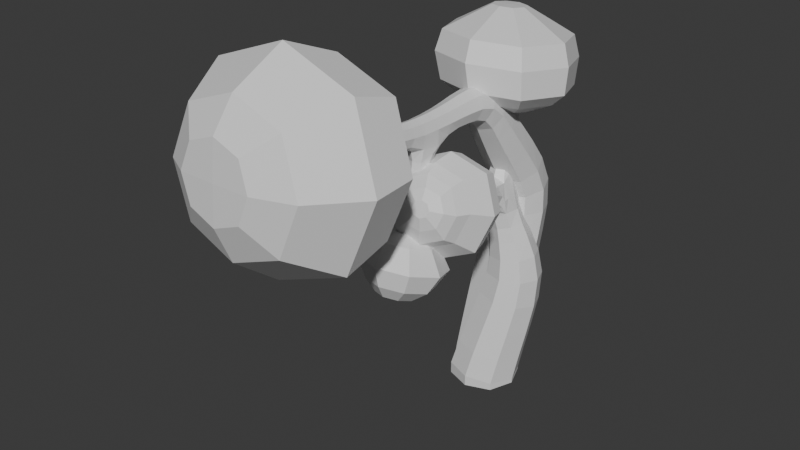 # Source: Woods.blend  (saved by Blender 4.2.66; exported with 4.5.12 LTS)
import bpy
from mathutils import Matrix  # noqa: F401  (used for matrix-valued properties, if any)

bpy.ops.wm.read_factory_settings(use_empty=True)
scene = bpy.context.scene
scene.name = 'Scene'

# ---- collections
col_collection = bpy.data.collections.new('Collection'); scene.collection.children.link(col_collection)

# ---- materials (node trees are filled in below, after node groups)
mat_material_001 = bpy.data.materials.new('Material.001')
mat_material_002 = bpy.data.materials.new('Material.002')

# ---- material node trees
mat_material_001.use_nodes = True; mat_material_001.node_tree.nodes.clear()
_N = mat_material_001.node_tree.nodes; _L = mat_material_001.node_tree.links
n0 = _N.new('ShaderNodeBsdfPrincipled'); n0.name = 'Principled BSDF'; n0.location = (10, 300)
n1 = _N.new('ShaderNodeOutputMaterial'); n1.name = 'Material Output'; n1.location = (300, 300)
_L.new(n0.outputs[0], n1.inputs[0])
n1.is_active_output = True
mat_material_002.use_nodes = True; mat_material_002.node_tree.nodes.clear()
_N = mat_material_002.node_tree.nodes; _L = mat_material_002.node_tree.links
n0 = _N.new('ShaderNodeBsdfPrincipled'); n0.name = 'Principled BSDF'; n0.location = (10, 300)
n1 = _N.new('ShaderNodeOutputMaterial'); n1.name = 'Material Output'; n1.location = (300, 300)
_L.new(n0.outputs[0], n1.inputs[0])
n1.is_active_output = True

# ---- world
world_world = bpy.data.worlds.new('World'); scene.world = world_world
world_world.use_nodes = True; world_world.node_tree.nodes.clear()
_N = world_world.node_tree.nodes; _L = world_world.node_tree.links
n0 = _N.new('ShaderNodeOutputWorld'); n0.name = 'World Output'; n0.location = (300, 300)
n1 = _N.new('ShaderNodeBackground'); n1.name = 'Background'; n1.location = (10, 300)
n1.inputs[0].default_value = (0.05088, 0.05088, 0.05088, 1.0)
_L.new(n1.outputs[0], n0.inputs[0])
n0.is_active_output = True
world_world.color = (0.05088, 0.05088, 0.05088)
world_world.sun_shadow_jitter_overblur = 0.0

# ---- meshes
me_plane = bpy.data.meshes.new('Plane')
me_plane.from_pydata([(0.4187, -0.3529, 0.1143), (-0.3502, -0.348, 0.187), (-0.3551, 0.4203, 0.11), (0.4138, 0.4154, 0.03734), (0.7242, -0.9591, 3.488), (0.5086, -0.9334, 3.464), (0.2843, -0.9228, 3.671), (0.08819, -1.032, 3.464), (0.6111, 0.03721, 1.798), (0.000289, 0.0334, 1.782), (-0.008286, 0.6459, 1.734), (0.6025, 0.6497, 1.75), (-0.7663, 0.4321, 4.561), (-0.2999, 0.4188, 4.365), (0.0, 0.1205, 4.395), (0.2999, 0.4188, 4.365), (0.7954, -1.237, 3.074), (0.9442, -1.065, 3.545), (0.6262, -1.072, 3.178), (-0.00178, -1.22, 3.178), (-0.08738, 0.4564, 3.268), (0.1475, 0.4399, 3.321), (0.1874, 0.1112, 3.317), (-0.1058, 0.08093, 3.306), (-0.1158, 0.4595, 3.639), (0.1174, 0.4606, 3.639), (0.1203, 0.2246, 3.66), (-0.1126, 0.2212, 3.66), (-0.1167, 0.491, 3.927), (0.1167, 0.491, 3.927), (0.1167, 0.2589, 3.951), (-0.1167, 0.2589, 3.951), (-0.1167, 0.5207, 4.215), (0.1167, 0.5207, 4.215), (0.1167, 0.2886, 4.239), (-0.1167, 0.2886, 4.239), (0.2136, -0.03893, 3.039), (-0.01814, -0.06844, 2.998), (0.2539, -0.2863, 3.138), (0.02661, -0.3386, 3.138), (0.008136, -0.2675, 3.364), (0.2357, -0.2174, 3.364), (0.3213, -0.5705, 3.224), (0.09412, -0.6239, 3.224), (0.07885, -0.559, 3.448), (0.306, -0.5055, 3.448), (0.3879, -0.854, 3.311), (0.1608, -0.9074, 3.311), (0.1455, -0.8425, 3.534), (0.3727, -0.789, 3.534), (0.4281, 0.1115, 2.408), (-0.01697, 0.106, 2.308), (-0.02875, 0.5634, 2.324), (0.4164, 0.5689, 2.424), (0.2604, 0.09225, 2.847), (-0.08521, 0.1008, 2.757), (-0.08095, 0.4778, 2.763), (0.2262, 0.4974, 2.892), (0.5416, -0.1552, 0.9534), (-0.1571, -0.1467, 1.051), (-0.168, 0.5507, 0.9358), (0.5307, 0.5422, 0.8381), (0.08953, 0.04693, 2.735), (0.1076, -0.001385, 2.897), (-0.0651, 0.007324, 2.894), (0.2352, 0.0248, 2.966), (0.1144, -0.0747, 2.996), (0.239, 0.01241, 3.151), (0.0, 0.7172, 4.334), (-0.218, 0.2017, 4.384), (-0.09815, -0.03873, 3.133), (-0.1343, 0.1175, 3.021), (0.3125, -1.043, 3.257), (-0.1344, 0.3023, 2.748), (-0.1479, 0.2923, 3.292), (0.4404, -0.9011, 3.614), (-0.1019, 0.4538, 3.009), (0.0674, 0.5482, 2.798), (0.3147, 0.3108, 2.865), (0.1349, -0.973, 3.614), (0.2559, 0.1411, 3.079), (0.1978, 0.4522, 3.123), (0.1984, 0.3051, 3.316), (0.03574, 0.4901, 3.327), (0.1554, -1.06, 3.313), (0.05884, 0.514, 3.082), (0.218, 0.2017, 4.384), (0.218, 0.6353, 4.339), (-0.04401, -1.04, 3.796), (0.584, -0.8927, 3.796), (0.3212, -1.184, 3.063), (-0.1399, -1.162, 3.488), (-0.1118, 0.4447, 3.485), (0.0001918, 0.5045, 3.635), (0.1222, 0.4458, 3.49), (0.1625, 0.343, 3.649), (0.133, 0.1942, 3.506), (0.004411, 0.1784, 3.664), (-0.1056, 0.1829, 3.505), (0.03886, 0.06257, 3.399), (-0.1579, 0.3399, 3.649), (-0.1166, 0.4759, 3.783), (-1.548e-09, 0.5345, 3.923), (0.1168, 0.4761, 3.783), (0.1604, 0.375, 3.939), (0.1171, 0.2435, 3.807), (1.548e-09, 0.2154, 3.956), (-0.1162, 0.243, 3.807), (-0.1604, 0.375, 3.939), (-0.1167, 0.5059, 4.071), (-1.548e-09, 0.5642, 4.211), (0.1167, 0.5059, 4.071), (0.1604, 0.4047, 4.227), (0.1167, 0.2738, 4.095), (1.548e-09, 0.2451, 4.244), (-0.1167, 0.2738, 4.095), (-0.1604, 0.4047, 4.227), (-0.1117, 0.5297, 4.351), (0.1117, 0.5297, 4.351), (0.1117, 0.3075, 4.374), (-0.1117, 0.3075, 4.374), (0.2228, -0.148, 3.094), (0.1437, -0.3255, 3.095), (-0.005727, -0.1965, 3.09), (-0.02527, -0.3126, 3.251), (-0.03617, -0.1087, 3.33), (0.1185, -0.2294, 3.407), (0.1986, -0.06591, 3.331), (0.2874, -0.2422, 3.251), (0.2878, -0.4286, 3.181), (0.2106, -0.6094, 3.182), (0.06068, -0.4819, 3.181), (0.0439, -0.6014, 3.336), (0.045, -0.4162, 3.405), (0.1896, -0.5201, 3.489), (0.2722, -0.3632, 3.405), (0.3562, -0.528, 3.336), (0.3546, -0.7122, 3.267), (0.2772, -0.8929, 3.269), (0.1275, -0.7656, 3.267), (0.1106, -0.885, 3.423), (0.1122, -0.7007, 3.491), (0.2562, -0.8036, 3.576), (0.3393, -0.6473, 3.491), (0.4229, -0.8115, 3.423), (0.414, -0.9865, 3.356), (0.1966, -1.038, 3.356), (0.182, -0.9755, 3.57), (0.3994, -0.9244, 3.57), (0.5379, 0.08594, 2.136), (0.2078, 0.023, 2.355), (0.00665, 0.07983, 2.066), (0.3073, -0.07955, 1.799), (-0.1063, 0.3336, 2.297), (-0.003265, 0.6184, 2.056), (-0.1185, 0.339, 1.756), (0.1916, 0.6519, 2.376), (0.528, 0.6245, 2.126), (0.2955, 0.7627, 1.733), (0.5057, 0.3413, 2.435), (0.7213, 0.3442, 1.777), (0.3344, 0.1242, 2.625), (-0.04508, 0.1205, 2.522), (-0.05518, 0.5147, 2.546), (0.3202, 0.5213, 2.651), (0.4718, -0.2675, 0.4977), (0.1942, -0.2817, 1.024), (-0.2654, -0.2592, 0.5977), (0.03516, -0.4945, 0.1651), (-0.2936, 0.2036, 1.012), (-0.274, 0.4769, 0.4904), (-0.4968, 0.03702, 0.1622), (0.1793, 0.6772, 0.8653), (0.4632, 0.4687, 0.3904), (0.02847, 0.5619, 0.05926), (0.6672, 0.1919, 0.8774), (0.5604, 0.03034, 0.06219), (0.6025, -0.04697, 1.398), (-0.05953, -0.04415, 1.449), (-0.06937, 0.617, 1.359), (0.5927, 0.6142, 1.308), (0.2631, -0.9372, 3.914), (0.5604, 0.03034, -1.043e-08), (0.02847, 0.5619, -1.043e-08), (-0.4968, 0.03702, -1.043e-08), (0.03746, 0.01414, 2.837), (0.1586, -0.01315, 2.943), (2.397e-05, 0.5196, 3.779), (-0.1528, 0.3143, 3.493), (-0.115, 0.0216, 3.014), (0.01536, 0.1419, 3.515), (0.004471, 0.4911, 3.487), (0.03516, -0.4945, -1.043e-08), (0.1704, 0.3231, 3.496), (-0.218, 0.6353, 4.339), (0.2531, 0.05869, 3.061), (0.4609, -0.9884, 3.313), (0.2509, 0.305, 3.094), (-0.146, 0.2929, 3.022), (0.0006197, 0.5211, 2.967), (0.1021, 0.5004, 3.179), (0.1607, 0.3598, 3.795), (0.0005513, 0.1996, 3.811), (-0.1601, 0.3594, 3.795), (-1.008e-09, 0.5494, 4.067), (0.1604, 0.3898, 4.083), (1.008e-09, 0.2302, 4.1), (-0.1604, 0.3898, 4.083), (0.0, 0.5716, 4.348), (0.1537, 0.4188, 4.364), (0.0, 0.2659, 4.38), (-0.1537, 0.4188, 4.364), (0.1142, -0.1873, 3.05), (-0.06326, -0.1634, 3.208), (0.07677, -0.07482, 3.378), (0.2531, -0.1001, 3.21), (0.1772, -0.4676, 3.139), (0.01025, -0.459, 3.293), (0.1557, -0.3774, 3.447), (0.3226, -0.386, 3.293), (0.2439, -0.7511, 3.225), (0.07724, -0.7432, 3.379), (0.2229, -0.6618, 3.533), (0.3895, -0.6697, 3.379), (0.3084, -1.025, 3.317), (0.1487, -1.018, 3.464), (0.2883, -0.9398, 3.611), (0.4479, -0.9474, 3.464), (0.2742, -0.0181, 2.103), (-0.09792, 0.348, 2.048), (0.2605, 0.7224, 2.089), (0.6326, 0.3564, 2.144), (0.1466, 0.04989, 2.565), (-0.1198, 0.3177, 2.516), (0.1297, 0.5909, 2.6), (0.3982, 0.3246, 2.657), (0.1048, -0.4014, 0.5678), (-0.4079, 0.1104, 0.5628), (0.09301, 0.6108, 0.4203), (0.6057, 0.09901, 0.4253), (0.2733, -0.1695, 1.44), (-0.1886, 0.287, 1.413), (0.2598, 0.7396, 1.316), (0.7217, 0.2831, 1.343), (0.4138, 0.4154, -1.043e-08), (-0.3551, 0.4203, -1.043e-08), (-0.3502, -0.348, -1.043e-08), (0.4187, -0.3529, -1.043e-08), (-0.1582, -1.461, 3.074), (-0.2223, -1.189, 4.013), (0.7312, -0.9642, 4.013), (0.3322, -1.407, 2.9), (-0.368, -1.374, 3.545), (0.244, -1.032, 4.191), (0.8434, -1.481, 3.05), (1.009, -1.291, 3.574), (-0.2151, -1.73, 3.05), (-0.2863, -1.428, 4.093), (0.7722, -1.179, 4.093), (0.3293, -1.67, 2.857), (-0.448, -1.633, 3.574), (0.2313, -1.254, 4.291), (0.7147, -1.775, 3.271), (0.8445, -1.625, 3.683), (-0.1175, -1.971, 3.271), (-0.1735, -1.733, 4.09), (0.6587, -1.537, 4.09), (0.3105, -1.924, 3.119), (-0.3006, -1.895, 3.683), (0.2335, -1.596, 4.246), (0.6646, -1.94, 3.367), (0.7714, -1.817, 3.705), (-0.01937, -2.101, 3.367), (-0.06537, -1.905, 4.04), (0.6186, -1.744, 4.04), (0.3324, -2.062, 3.242), (-0.1698, -2.038, 3.705), (0.2691, -1.793, 4.168), (0.605, -2.042, 3.552), (0.6715, -1.966, 3.763), (0.1788, -2.143, 3.552), (0.1501, -2.021, 3.972), (0.5763, -1.921, 3.972), (0.398, -2.118, 3.474), (0.08501, -2.104, 3.763), (0.3585, -1.951, 4.051), (0.4919, -2.112, 3.714), (0.5188, -2.081, 3.8), (0.3198, -2.152, 3.714), (0.3082, -2.103, 3.884), (0.4804, -2.063, 3.884), (0.4083, -2.143, 3.683), (0.2819, -2.137, 3.8), (0.3924, -2.075, 3.916), (-0.02972, -0.3006, 4.637), (0.7069, 0.4321, 4.561), (-0.02972, 1.165, 4.486), (-0.565, -0.1012, 4.609), (0.5056, -0.1012, 4.609), (0.5056, 0.9638, 4.499), (-0.565, 0.9638, 4.499), (-1.012, 0.4488, 4.745), (-0.05691, -0.5016, 4.843), (0.8985, 0.4488, 4.745), (-0.05691, 1.399, 4.647), (-0.7512, -0.2429, 4.806), (0.6374, -0.2429, 4.806), (0.6374, 1.138, 4.664), (-0.7512, 1.138, 4.664), (-1.151, 0.5144, 5.137), (-0.1291, -0.5023, 5.241), (0.893, 0.5144, 5.137), (-0.1291, 1.531, 5.032), (-0.8719, -0.2255, 5.202), (0.6137, -0.2255, 5.202), (0.6137, 1.252, 5.05), (-0.8719, 1.252, 5.05), (-1.111, 0.5927, 5.436), (-0.1753, -0.338, 5.532), (0.7603, 0.5927, 5.436), (-0.1753, 1.523, 5.34), (-0.8552, -0.08461, 5.496), (0.5046, -0.08461, 5.496), (0.5046, 1.268, 5.357), (-0.8552, 1.268, 5.357), (-0.7481, 0.639, 5.643), (-0.2101, 0.1038, 5.698), (0.328, 0.639, 5.643), (-0.2101, 1.174, 5.588), (-0.601, 0.2495, 5.677), (0.1809, 0.2495, 5.677), (0.1809, 1.027, 5.597), (-0.601, 1.027, 5.597), (-0.4867, 0.6684, 5.791), (-0.2363, 0.4193, 5.817), (0.01413, 0.6684, 5.791), (-0.2363, 0.9175, 5.766), (-0.4182, 0.4872, 5.807), (-0.0543, 0.4872, 5.807), (-0.0543, 0.8492, 5.77), (-0.4182, 0.8492, 5.77), (-0.2363, 0.6689, 5.796)], [], [(55, 62, 185, 64), (54, 63, 185, 62), (37, 64, 185, 63), (54, 65, 186, 63), (36, 66, 186, 65), (37, 63, 186, 66), (28, 102, 187, 101), (102, 29, 103, 187), (187, 103, 25, 93), (101, 187, 93, 24), (27, 100, 188, 98), (100, 24, 92, 188), (188, 92, 20, 74), (98, 188, 74, 23), (23, 71, 189, 70), (55, 64, 189, 71), (37, 70, 189, 64), (26, 97, 190, 96), (97, 27, 98, 190), (190, 98, 23, 99), (96, 190, 99, 22), (24, 93, 191, 92), (93, 25, 94, 191), (191, 94, 21, 83), (92, 191, 83, 20), (91, 19, 248, 252), (19, 90, 251, 248), (18, 4, 17, 16), (79, 7, 91, 88), (25, 95, 193, 94), (95, 26, 96, 193), (193, 96, 22, 82), (94, 193, 82, 21), (210, 119, 86, 14), (119, 209, 15, 86), (211, 120, 69, 13), (14, 86, 298, 294), (22, 67, 195, 80), (36, 65, 195, 67), (54, 80, 195, 65), (145, 227, 5, 196), (225, 146, 84, 7), (146, 224, 72, 84), (196, 5, 4, 18), (57, 81, 197, 78), (81, 21, 82, 197), (197, 82, 22, 80), (78, 197, 80, 54), (20, 76, 198, 74), (76, 56, 73, 198), (198, 73, 55, 71), (74, 198, 71, 23), (20, 85, 199, 76), (57, 77, 199, 85), (56, 76, 199, 77), (21, 81, 200, 83), (57, 85, 200, 81), (20, 83, 200, 85), (29, 104, 201, 103), (104, 30, 105, 201), (201, 105, 26, 95), (103, 201, 95, 25), (30, 106, 202, 105), (106, 31, 107, 202), (202, 107, 27, 97), (105, 202, 97, 26), (31, 108, 203, 107), (108, 28, 101, 203), (203, 101, 24, 100), (107, 203, 100, 27), (32, 110, 204, 109), (110, 33, 111, 204), (204, 111, 29, 102), (109, 204, 102, 28), (33, 112, 205, 111), (112, 34, 113, 205), (205, 113, 30, 104), (111, 205, 104, 29), (34, 114, 206, 113), (114, 35, 115, 206), (206, 115, 31, 106), (113, 206, 106, 30), (35, 116, 207, 115), (116, 32, 109, 207), (207, 109, 28, 108), (115, 207, 108, 31), (87, 68, 296, 299), (118, 208, 68, 87), (208, 118, 33, 110), (117, 208, 110, 32), (13, 69, 297, 12), (209, 118, 87, 15), (209, 119, 34, 112), (118, 209, 112, 33), (208, 117, 194, 68), (120, 210, 14, 69), (210, 120, 35, 114), (119, 210, 114, 34), (117, 211, 13, 194), (15, 87, 299, 295), (211, 117, 32, 116), (120, 211, 116, 35), (38, 122, 212, 121), (122, 39, 123, 212), (212, 123, 37, 66), (121, 212, 66, 36), (39, 124, 213, 123), (124, 40, 125, 213), (213, 125, 23, 70), (123, 213, 70, 37), (40, 126, 214, 125), (126, 41, 127, 214), (214, 127, 22, 99), (125, 214, 99, 23), (41, 128, 215, 127), (128, 38, 121, 215), (215, 121, 36, 67), (127, 215, 67, 22), (42, 130, 216, 129), (130, 43, 131, 216), (216, 131, 39, 122), (129, 216, 122, 38), (43, 132, 217, 131), (132, 44, 133, 217), (217, 133, 40, 124), (131, 217, 124, 39), (44, 134, 218, 133), (134, 45, 135, 218), (218, 135, 41, 126), (133, 218, 126, 40), (45, 136, 219, 135), (136, 42, 129, 219), (219, 129, 38, 128), (135, 219, 128, 41), (46, 138, 220, 137), (138, 47, 139, 220), (220, 139, 43, 130), (137, 220, 130, 42), (47, 140, 221, 139), (140, 48, 141, 221), (221, 141, 44, 132), (139, 221, 132, 43), (48, 142, 222, 141), (142, 49, 143, 222), (222, 143, 45, 134), (141, 222, 134, 44), (49, 144, 223, 143), (144, 46, 137, 223), (223, 137, 42, 136), (143, 223, 136, 45), (6, 79, 88, 181), (84, 72, 90, 19), (224, 146, 47, 138), (145, 224, 138, 46), (224, 145, 196, 72), (148, 226, 6, 75), (225, 147, 48, 140), (146, 225, 140, 47), (147, 225, 7, 79), (226, 147, 79, 6), (226, 148, 49, 142), (147, 226, 142, 48), (227, 148, 75, 5), (5, 75, 89, 4), (227, 145, 46, 144), (148, 227, 144, 49), (50, 150, 228, 149), (150, 51, 151, 228), (228, 151, 9, 152), (149, 228, 152, 8), (51, 153, 229, 151), (153, 52, 154, 229), (229, 154, 10, 155), (151, 229, 155, 9), (52, 156, 230, 154), (156, 53, 157, 230), (230, 157, 11, 158), (154, 230, 158, 10), (53, 159, 231, 157), (159, 50, 149, 231), (231, 149, 8, 160), (157, 231, 160, 11), (54, 62, 232, 161), (62, 55, 162, 232), (232, 162, 51, 150), (161, 232, 150, 50), (55, 73, 233, 162), (73, 56, 163, 233), (233, 163, 52, 153), (162, 233, 153, 51), (56, 77, 234, 163), (77, 57, 164, 234), (234, 164, 53, 156), (163, 234, 156, 52), (57, 78, 235, 164), (78, 54, 161, 235), (235, 161, 50, 159), (164, 235, 159, 53), (58, 166, 236, 165), (166, 59, 167, 236), (236, 167, 1, 168), (165, 236, 168, 0), (59, 169, 237, 167), (169, 60, 170, 237), (237, 170, 2, 171), (167, 237, 171, 1), (60, 172, 238, 170), (172, 61, 173, 238), (238, 173, 3, 174), (170, 238, 174, 2), (61, 175, 239, 173), (175, 58, 165, 239), (239, 165, 0, 176), (173, 239, 176, 3), (8, 152, 240, 177), (152, 9, 178, 240), (240, 178, 59, 166), (177, 240, 166, 58), (9, 155, 241, 178), (155, 10, 179, 241), (241, 179, 60, 169), (178, 241, 169, 59), (10, 158, 242, 179), (158, 11, 180, 242), (242, 180, 61, 172), (179, 242, 172, 60), (11, 160, 243, 180), (160, 8, 177, 243), (243, 177, 58, 175), (180, 243, 175, 61), (1, 171, 184, 246), (2, 174, 183, 245), (181, 88, 249, 253), (4, 89, 250, 17), (168, 1, 246, 192), (3, 176, 182, 244), (90, 18, 16, 251), (89, 181, 253, 250), (171, 2, 245, 184), (174, 3, 244, 183), (7, 84, 19, 91), (75, 6, 181, 89), (0, 168, 192, 247), (176, 0, 247, 182), (88, 91, 252, 249), (72, 196, 18, 90), (252, 248, 256, 260), (249, 252, 260, 257), (16, 17, 255, 254), (248, 251, 259, 256), (253, 249, 257, 261), (251, 16, 254, 259), (17, 250, 258, 255), (250, 253, 261, 258), (256, 259, 267, 264), (260, 256, 264, 268), (257, 260, 268, 265), (254, 255, 263, 262), (255, 258, 266, 263), (261, 257, 265, 269), (259, 254, 262, 267), (258, 261, 269, 266), (269, 265, 273, 277), (267, 262, 270, 275), (266, 269, 277, 274), (264, 267, 275, 272), (268, 264, 272, 276), (265, 268, 276, 273), (262, 263, 271, 270), (263, 266, 274, 271), (270, 271, 279, 278), (271, 274, 282, 279), (277, 273, 281, 285), (275, 270, 278, 283), (274, 277, 285, 282), (272, 275, 283, 280), (276, 272, 280, 284), (273, 276, 284, 281), (280, 283, 291, 288), (284, 280, 288, 292), (281, 284, 292, 289), (278, 279, 287, 286), (279, 282, 290, 287), (285, 281, 289, 293), (283, 278, 286, 291), (282, 285, 293, 290), (289, 292, 288, 293), (293, 288, 291, 290), (290, 291, 286, 287), (69, 14, 294, 297), (194, 13, 12, 300), (86, 15, 295, 298), (68, 194, 300, 296), (297, 294, 302, 305), (298, 295, 303, 306), (296, 300, 308, 304), (12, 297, 305, 301), (294, 298, 306, 302), (300, 12, 301, 308), (295, 299, 307, 303), (299, 296, 304, 307), (307, 304, 312, 315), (304, 308, 316, 312), (302, 306, 314, 310), (305, 302, 310, 313), (306, 303, 311, 314), (303, 307, 315, 311), (301, 305, 313, 309), (308, 301, 309, 316), (316, 309, 317, 324), (315, 312, 320, 323), (312, 316, 324, 320), (310, 314, 322, 318), (313, 310, 318, 321), (314, 311, 319, 322), (311, 315, 323, 319), (309, 313, 321, 317), (322, 319, 327, 330), (319, 323, 331, 327), (317, 321, 329, 325), (324, 317, 325, 332), (323, 320, 328, 331), (320, 324, 332, 328), (318, 322, 330, 326), (321, 318, 326, 329), (326, 330, 338, 334), (329, 326, 334, 337), (330, 327, 335, 338), (327, 331, 339, 335), (325, 329, 337, 333), (332, 325, 333, 340), (331, 328, 336, 339), (328, 332, 340, 336), (333, 341, 336, 340), (341, 335, 339, 336), (337, 334, 341, 333), (334, 338, 335, 341)])
me_plane.polygons.foreach_set('material_index', [0, 0, 0, 0, 0, 0, 0, 0, 0, 0, 0, 0, 0, 0, 0, 0, 0, 0, 0, 0, 0, 0, 0, 0, 0, 1, 1, 1, 1, 0, 0, 0, 0, 1, 1, 1, 1, 0, 0, 0, 1, 1, 1, 1, 0, 0, 0, 0, 0, 0, 0, 0, 0, 0, 0, 0, 0, 0, 0, 0, 0, 0, 0, 0, 0, 0, 0, 0, 0, 0, 0, 0, 0, 0, 0, 0, 0, 0, 0, 0, 0, 0, 0, 0, 0, 0, 1, 1, 0, 0, 1, 1, 0, 0, 1, 1, 0, 0, 1, 1, 0, 0, 0, 0, 0, 0, 0, 0, 0, 0, 0, 0, 0, 0, 0, 0, 0, 0, 0, 0, 0, 0, 0, 0, 0, 0, 0, 0, 0, 0, 0, 0, 0, 0, 0, 0, 0, 0, 0, 0, 0, 0, 0, 0, 0, 0, 0, 0, 0, 0, 1, 1, 0, 0, 1, 1, 0, 0, 1, 1, 0, 0, 1, 1, 0, 0, 0, 0, 0, 0, 0, 0, 0, 0, 0, 0, 0, 0, 0, 0, 0, 0, 0, 0, 0, 0, 0, 0, 0, 0, 0, 0, 0, 0, 0, 0, 0, 0, 0, 0, 0, 0, 0, 0, 0, 0, 0, 0, 0, 0, 0, 0, 0, 0, 0, 0, 0, 0, 0, 0, 0, 0, 0, 0, 0, 0, 0, 0, 0, 0, 0, 0, 1, 1, 0, 0, 1, 1, 0, 0, 1, 1, 0, 0, 1, 1, 1, 1, 1, 1, 1, 1, 1, 1, 1, 1, 1, 1, 1, 1, 1, 1, 1, 1, 1, 1, 1, 1, 1, 1, 1, 1, 1, 1, 1, 1, 1, 1, 1, 1, 1, 1, 1, 1, 1, 1, 1, 1, 1, 1, 1, 1, 1, 1, 1, 1, 1, 1, 1, 1, 1, 1, 1, 1, 1, 1, 1, 1, 1, 1, 1, 1, 1, 1, 1, 1, 1, 1, 1, 1, 1, 1, 1, 1, 1, 1, 1, 1, 1, 1, 1, 1, 1, 1, 1, 1, 1])
_uv = me_plane.uv_layers.new(name='UVMap')
_uv.uv.foreach_set('vector', [0.387, 0.776, 0.3724, 0.7975, 0.3641, 0.7829, 0.3655, 0.7664, 0.3467, 0.812, 0.3512, 0.7862, 0.3641, 0.7829, 0.3724, 0.7975, 0.3467, 0.762, 0.3655, 0.7664, 0.3641, 0.7829, 0.3512, 0.7862, 0.38, 0.8548, 0.3604, 0.8539, 0.3592, 0.8415, 0.3648, 0.8335, 0.3467, 0.8516, 0.3476, 0.8356, 0.3592, 0.8415, 0.3604, 0.8539, 0.3467, 0.8169, 0.3648, 0.8335, 0.3592, 0.8415, 0.3476, 0.8356, 0.5106, 0.8979, 0.4933, 0.8947, 0.497, 0.8746, 0.5143, 0.8778, 0.5026, 0.8955, 0.4851, 0.8946, 0.4861, 0.8742, 0.5036, 0.8751, 0.5036, 0.8751, 0.4861, 0.8742, 0.487, 0.8537, 0.5046, 0.8547, 0.5143, 0.8778, 0.497, 0.8746, 0.5007, 0.8545, 0.518, 0.8576, 0.02409, 0.5631, 0.006127, 0.5627, 0.008341, 0.5406, 0.02809, 0.5409, 0.02734, 0.7965, 0.009453, 0.7954, 0.01068, 0.7738, 0.02996, 0.7743, 0.02996, 0.7743, 0.01068, 0.7738, 0.007205, 0.743, 0.03192, 0.7458, 0.02809, 0.5409, 0.008341, 0.5406, 0.009648, 0.512, 0.04008, 0.5118, 0.3418, 0.9175, 0.308, 0.9401, 0.3012, 0.9281, 0.3125, 0.913, 0.2727, 0.954, 0.2834, 0.933, 0.3012, 0.9281, 0.308, 0.9401, 0.2884, 0.9144, 0.3108, 0.9118, 0.3012, 0.9281, 0.2834, 0.933, 0.2376, 0.6224, 0.2207, 0.6173, 0.2271, 0.5966, 0.2447, 0.6014, 0.8181, 0.4426, 0.8333, 0.4339, 0.8427, 0.4543, 0.8266, 0.4625, 0.8266, 0.4625, 0.8427, 0.4543, 0.8548, 0.4834, 0.8305, 0.4822, 0.2447, 0.6014, 0.2271, 0.5966, 0.232, 0.5771, 0.2566, 0.5737, 0.518, 0.8576, 0.5007, 0.8545, 0.5038, 0.8339, 0.5213, 0.8361, 0.5046, 0.8547, 0.487, 0.8537, 0.4874, 0.8326, 0.5052, 0.8338, 0.5052, 0.8338, 0.4874, 0.8326, 0.4858, 0.8086, 0.503, 0.8108, 0.5213, 0.8361, 0.5038, 0.8339, 0.503, 0.8108, 0.522, 0.8052, 0.8337, 0.8472, 0.7851, 0.8472, 0.775, 0.8053, 0.8488, 0.8053, 0.9244, 0.8369, 0.8773, 0.8484, 0.8624, 0.8123, 0.934, 0.7949, 0.4616, 0.9433, 0.4136, 0.9506, 0.3975, 0.9192, 0.4704, 0.9081, 0.7002, 0.683, 0.7232, 0.6887, 0.7267, 0.7257, 0.6795, 0.714, 0.2537, 0.8374, 0.2358, 0.8375, 0.2345, 0.8158, 0.2531, 0.8163, 0.2214, 0.8416, 0.2037, 0.8425, 0.201, 0.8205, 0.2199, 0.8199, 0.2199, 0.8199, 0.201, 0.8205, 0.1924, 0.7916, 0.2196, 0.7941, 0.2531, 0.8163, 0.2345, 0.8158, 0.2326, 0.79, 0.2528, 0.7923, 0.5638, 0.005737, 0.5803, 0.00244, 0.5926, 0.01964, 0.5605, 0.02608, 0.3282, 0.4249, 0.345, 0.425, 0.3522, 0.4443, 0.3194, 0.4442, 0.4144, 0.4123, 0.4309, 0.4092, 0.443, 0.4265, 0.4108, 0.4326, 0.5605, 0.02608, 0.5926, 0.01964, 0.6261, 0.07748, 0.5471, 0.09328, 0.1659, 0.8275, 0.1573, 0.8006, 0.1663, 0.7894, 0.1772, 0.7942, 0.1525, 0.7834, 0.1641, 0.7753, 0.1663, 0.7894, 0.1573, 0.8006, 0.1772, 0.7607, 0.1772, 0.7942, 0.1663, 0.7894, 0.1641, 0.7753, 0.4493, 0.9828, 0.4327, 0.9853, 0.4284, 0.9776, 0.4517, 0.9741, 0.8176, 0.8902, 0.8008, 0.8902, 0.7971, 0.882, 0.8207, 0.882, 0.9143, 0.8816, 0.8979, 0.8856, 0.893, 0.8783, 0.9159, 0.8727, 0.4517, 0.9741, 0.4284, 0.9776, 0.4136, 0.9506, 0.4616, 0.9433, 0.261, 0.7307, 0.2541, 0.7634, 0.2324, 0.7579, 0.2324, 0.7243, 0.2541, 0.7634, 0.2528, 0.7923, 0.2326, 0.79, 0.2324, 0.7579, 0.2231, 0.7621, 0.2196, 0.7941, 0.1924, 0.7916, 0.2004, 0.7575, 0.2275, 0.7289, 0.2231, 0.7621, 0.2004, 0.7575, 0.196, 0.7243, 0.007205, 0.743, 0.007282, 0.7065, 0.03083, 0.7079, 0.03192, 0.7458, 0.007282, 0.7065, 0.00244, 0.6719, 0.02825, 0.6692, 0.03083, 0.7079, 0.006651, 0.4742, 0.00244, 0.4357, 0.03165, 0.4341, 0.03133, 0.4721, 0.009648, 0.512, 0.006651, 0.4742, 0.03133, 0.4721, 0.04008, 0.5118, 0.8814, 0.3173, 0.8829, 0.283, 0.8994, 0.2756, 0.9077, 0.2918, 0.8814, 0.2471, 0.9082, 0.2513, 0.8994, 0.2756, 0.8829, 0.283, 0.9285, 0.2637, 0.9077, 0.2918, 0.8994, 0.2756, 0.9082, 0.2513, 0.4858, 0.8086, 0.4825, 0.78, 0.4969, 0.789, 0.503, 0.8108, 0.4839, 0.7466, 0.5043, 0.7759, 0.4969, 0.789, 0.4825, 0.78, 0.522, 0.8052, 0.503, 0.8108, 0.4969, 0.789, 0.5043, 0.7759, 0.2546, 0.8783, 0.237, 0.8786, 0.2366, 0.8582, 0.2542, 0.8579, 0.2241, 0.8827, 0.2066, 0.8838, 0.2053, 0.8633, 0.2228, 0.8623, 0.2228, 0.8623, 0.2053, 0.8633, 0.2037, 0.8425, 0.2214, 0.8416, 0.2542, 0.8579, 0.2366, 0.8582, 0.2358, 0.8375, 0.2537, 0.8374, 0.2257, 0.662, 0.2089, 0.6571, 0.2146, 0.6374, 0.2315, 0.6424, 0.7984, 0.4061, 0.8136, 0.3974, 0.8237, 0.4152, 0.8084, 0.4239, 0.8084, 0.4239, 0.8237, 0.4152, 0.8333, 0.4339, 0.8181, 0.4426, 0.2315, 0.6424, 0.2146, 0.6374, 0.2207, 0.6173, 0.2376, 0.6224, 0.02157, 0.6044, 0.004025, 0.6039, 0.004776, 0.5834, 0.02238, 0.584, 0.02384, 0.8375, 0.00633, 0.8362, 0.007818, 0.8159, 0.02538, 0.8171, 0.02538, 0.8171, 0.007818, 0.8159, 0.009453, 0.7954, 0.02734, 0.7965, 0.02238, 0.584, 0.004776, 0.5834, 0.006127, 0.5627, 0.02409, 0.5631, 0.5033, 0.9381, 0.486, 0.9349, 0.4897, 0.9148, 0.5069, 0.918, 0.5006, 0.9363, 0.4831, 0.9354, 0.4841, 0.915, 0.5016, 0.9159, 0.5016, 0.9159, 0.4841, 0.915, 0.4851, 0.8946, 0.5026, 0.8955, 0.5069, 0.918, 0.4897, 0.9148, 0.4933, 0.8947, 0.5106, 0.8979, 0.2554, 0.9191, 0.2378, 0.9194, 0.2374, 0.899, 0.255, 0.8987, 0.2266, 0.9234, 0.2091, 0.9245, 0.2079, 0.9041, 0.2254, 0.903, 0.2254, 0.903, 0.2079, 0.9041, 0.2066, 0.8838, 0.2241, 0.8827, 0.255, 0.8987, 0.2374, 0.899, 0.237, 0.8786, 0.2546, 0.8783, 0.2143, 0.7012, 0.1975, 0.6963, 0.2032, 0.6767, 0.22, 0.6816, 0.7782, 0.3706, 0.7935, 0.3619, 0.8036, 0.3796, 0.7883, 0.3883, 0.7883, 0.3883, 0.8036, 0.3796, 0.8136, 0.3974, 0.7984, 0.4061, 0.22, 0.6816, 0.2032, 0.6767, 0.2089, 0.6571, 0.2257, 0.662, 0.02027, 0.6452, 0.002724, 0.6447, 0.003374, 0.6243, 0.02092, 0.6248, 0.02091, 0.8782, 0.003402, 0.8769, 0.004866, 0.8566, 0.02238, 0.8579, 0.02238, 0.8579, 0.004866, 0.8566, 0.00633, 0.8362, 0.02384, 0.8375, 0.02092, 0.6248, 0.003374, 0.6243, 0.004025, 0.6039, 0.02157, 0.6044, 0.716, 0.01887, 0.7478, 0.02722, 0.7568, 0.09332, 0.6789, 0.07283, 0.7294, 0.00244, 0.7456, 0.006715, 0.7478, 0.02722, 0.716, 0.01887, 0.4993, 0.9556, 0.4825, 0.9546, 0.4831, 0.9354, 0.5006, 0.9363, 0.4994, 0.9569, 0.4828, 0.9541, 0.486, 0.9349, 0.5033, 0.9381, 0.4108, 0.4326, 0.443, 0.4265, 0.4803, 0.4884, 0.4011, 0.5032, 0.132, 0.4266, 0.1485, 0.4296, 0.1537, 0.4502, 0.1214, 0.4443, 0.2275, 0.9427, 0.2107, 0.9436, 0.2091, 0.9245, 0.2266, 0.9234, 0.2553, 0.9382, 0.2385, 0.9388, 0.2378, 0.9194, 0.2554, 0.9191, 0.8251, 0.00244, 0.8416, 0.005303, 0.847, 0.0258, 0.8146, 0.02021, 0.5614, 0.3495, 0.5777, 0.3455, 0.5894, 0.3625, 0.5575, 0.3703, 0.7689, 0.3536, 0.7837, 0.3455, 0.7935, 0.3619, 0.7782, 0.3706, 0.2086, 0.7194, 0.1924, 0.7149, 0.1975, 0.6963, 0.2143, 0.7012, 0.6984, 0.3455, 0.7152, 0.3455, 0.7225, 0.3648, 0.6897, 0.3648, 0.1214, 0.4443, 0.1537, 0.4502, 0.1688, 0.5139, 0.08955, 0.4995, 0.01919, 0.8975, 0.00244, 0.8961, 0.003402, 0.8769, 0.02091, 0.8782, 0.01925, 0.6643, 0.00244, 0.664, 0.002724, 0.6447, 0.02027, 0.6452, 0.03756, 0.7754, 0.0551, 0.7752, 0.05502, 0.7961, 0.03763, 0.7963, 0.5154, 0.5155, 0.533, 0.515, 0.5335, 0.5366, 0.5157, 0.5364, 0.5157, 0.5364, 0.5335, 0.5366, 0.5295, 0.5586, 0.5115, 0.5536, 0.03763, 0.7963, 0.05502, 0.7961, 0.05286, 0.8136, 0.0368, 0.8135, 0.2898, 0.8711, 0.3075, 0.8686, 0.3117, 0.8907, 0.2927, 0.8925, 0.3101, 0.8697, 0.3277, 0.8671, 0.3333, 0.8902, 0.314, 0.8919, 0.314, 0.8919, 0.3333, 0.8902, 0.3418, 0.9175, 0.3125, 0.913, 0.2927, 0.8925, 0.3117, 0.8907, 0.3108, 0.9118, 0.2884, 0.9144, 0.8304, 0.5297, 0.8145, 0.5223, 0.8241, 0.5015, 0.8407, 0.5084, 0.2241, 0.5347, 0.2408, 0.529, 0.2469, 0.5506, 0.2296, 0.557, 0.2296, 0.557, 0.2469, 0.5506, 0.2566, 0.5737, 0.232, 0.5771, 0.8407, 0.5084, 0.8241, 0.5015, 0.8305, 0.4822, 0.8548, 0.4834, 0.74, 0.7831, 0.7579, 0.782, 0.7584, 0.8034, 0.7392, 0.8056, 0.5309, 0.6027, 0.5132, 0.6026, 0.5134, 0.5817, 0.5316, 0.5813, 0.5316, 0.5813, 0.5134, 0.5817, 0.5115, 0.5645, 0.5292, 0.5635, 0.7392, 0.8056, 0.7584, 0.8034, 0.763, 0.8209, 0.7365, 0.8305, 0.03717, 0.7325, 0.05473, 0.7323, 0.05491, 0.7538, 0.03736, 0.7539, 0.5137, 0.4727, 0.5312, 0.472, 0.5321, 0.4934, 0.5145, 0.4941, 0.5145, 0.4941, 0.5321, 0.4934, 0.533, 0.515, 0.5154, 0.5155, 0.03736, 0.7539, 0.05491, 0.7538, 0.0551, 0.7752, 0.03756, 0.7754, 0.2826, 0.8286, 0.2999, 0.8257, 0.3035, 0.8469, 0.2861, 0.8498, 0.3025, 0.8269, 0.3198, 0.824, 0.3234, 0.8452, 0.3061, 0.8481, 0.3061, 0.8481, 0.3234, 0.8452, 0.3277, 0.8671, 0.3101, 0.8697, 0.2861, 0.8498, 0.3035, 0.8469, 0.3075, 0.8686, 0.2898, 0.8711, 0.8116, 0.5693, 0.7957, 0.5618, 0.805, 0.5424, 0.8208, 0.5499, 0.2114, 0.4929, 0.2281, 0.4875, 0.2346, 0.508, 0.2179, 0.5134, 0.2179, 0.5134, 0.2346, 0.508, 0.2408, 0.529, 0.2241, 0.5347, 0.8208, 0.5499, 0.805, 0.5424, 0.8145, 0.5223, 0.8304, 0.5297, 0.7389, 0.7397, 0.7564, 0.739, 0.7573, 0.7604, 0.7397, 0.7612, 0.5298, 0.6458, 0.5123, 0.6455, 0.5127, 0.6241, 0.5303, 0.6244, 0.5303, 0.6244, 0.5127, 0.6241, 0.5132, 0.6026, 0.5309, 0.6027, 0.7397, 0.7612, 0.7573, 0.7604, 0.7579, 0.782, 0.74, 0.7831, 0.0368, 0.6897, 0.05436, 0.6895, 0.05454, 0.7109, 0.03699, 0.7111, 0.512, 0.4299, 0.5295, 0.4292, 0.5304, 0.4506, 0.5128, 0.4513, 0.5128, 0.4513, 0.5304, 0.4506, 0.5312, 0.472, 0.5137, 0.4727, 0.03699, 0.7111, 0.05454, 0.7109, 0.05473, 0.7323, 0.03717, 0.7325, 0.2756, 0.7864, 0.2929, 0.7835, 0.2964, 0.8046, 0.2791, 0.8075, 0.2953, 0.7847, 0.3126, 0.7818, 0.3162, 0.8029, 0.2989, 0.8058, 0.2989, 0.8058, 0.3162, 0.8029, 0.3198, 0.824, 0.3025, 0.8269, 0.2791, 0.8075, 0.2964, 0.8046, 0.2999, 0.8257, 0.2826, 0.8286, 0.7932, 0.608, 0.7773, 0.6005, 0.7865, 0.5811, 0.8024, 0.5887, 0.1983, 0.4521, 0.215, 0.4467, 0.2215, 0.4671, 0.2048, 0.4725, 0.2048, 0.4725, 0.2215, 0.4671, 0.2281, 0.4875, 0.2114, 0.4929, 0.8024, 0.5887, 0.7865, 0.5811, 0.7957, 0.5618, 0.8116, 0.5693, 0.737, 0.697, 0.7546, 0.6962, 0.7555, 0.7176, 0.7379, 0.7183, 0.5291, 0.6886, 0.5115, 0.6883, 0.5119, 0.6669, 0.5295, 0.6672, 0.5295, 0.6672, 0.5119, 0.6669, 0.5123, 0.6455, 0.5298, 0.6458, 0.7379, 0.7183, 0.7555, 0.7176, 0.7564, 0.739, 0.7389, 0.7397, 0.5726, 0.6951, 0.5956, 0.7005, 0.604, 0.7368, 0.5567, 0.7256, 0.9159, 0.8727, 0.893, 0.8783, 0.8773, 0.8484, 0.9244, 0.8369, 0.5115, 0.4096, 0.5283, 0.4092, 0.5295, 0.4292, 0.512, 0.4299, 0.03704, 0.6696, 0.05385, 0.6692, 0.05436, 0.6895, 0.0368, 0.6897, 0.9224, 0.5866, 0.9062, 0.5914, 0.9004, 0.5846, 0.923, 0.5779, 0.9329, 0.00244, 0.9489, 0.007532, 0.9494, 0.0163, 0.9268, 0.009141, 0.2923, 0.7646, 0.3089, 0.762, 0.3126, 0.7818, 0.2953, 0.7847, 0.2727, 0.7665, 0.2892, 0.7635, 0.2929, 0.7835, 0.2756, 0.7864, 0.7058, 0.6759, 0.7221, 0.68, 0.7232, 0.6887, 0.7002, 0.683, 0.5775, 0.6878, 0.5938, 0.6916, 0.5956, 0.7005, 0.5726, 0.6951, 0.1924, 0.4327, 0.2084, 0.4277, 0.215, 0.4467, 0.1983, 0.4521, 0.7842, 0.626, 0.7689, 0.619, 0.7773, 0.6005, 0.7932, 0.608, 0.1269, 0.9965, 0.1102, 0.9976, 0.1059, 0.9896, 0.1295, 0.9881, 0.1295, 0.9881, 0.1059, 0.9896, 0.08904, 0.9615, 0.1375, 0.9583, 0.5284, 0.7089, 0.5116, 0.7084, 0.5115, 0.6883, 0.5291, 0.6886, 0.7365, 0.6769, 0.7533, 0.6759, 0.7546, 0.6962, 0.737, 0.697, 0.3525, 0.3604, 0.32, 0.3481, 0.3325, 0.3122, 0.3716, 0.3233, 0.32, 0.3481, 0.2864, 0.3396, 0.2922, 0.3056, 0.3325, 0.3122, 0.3325, 0.3122, 0.2922, 0.3056, 0.2949, 0.2651, 0.3411, 0.2685, 0.3716, 0.3233, 0.3325, 0.3122, 0.3411, 0.2685, 0.3868, 0.2764, 0.4399, 0.3397, 0.4054, 0.341, 0.401, 0.3061, 0.4416, 0.3052, 0.5195, 0.3339, 0.4862, 0.3425, 0.4724, 0.3064, 0.5122, 0.2995, 0.5122, 0.2995, 0.4724, 0.3064, 0.4626, 0.2619, 0.5085, 0.2584, 0.4416, 0.3052, 0.401, 0.3061, 0.3976, 0.265, 0.444, 0.2648, 0.1737, 0.3366, 0.1406, 0.3451, 0.1269, 0.3053, 0.1659, 0.2987, 0.1406, 0.3451, 0.1085, 0.358, 0.0884, 0.3167, 0.1269, 0.3053, 0.1269, 0.3053, 0.0884, 0.3167, 0.07233, 0.2649, 0.1168, 0.2573, 0.1659, 0.2987, 0.1269, 0.3053, 0.1168, 0.2573, 0.162, 0.2532, 0.0496, 0.3576, 0.01514, 0.356, 0.0145, 0.3112, 0.05511, 0.3124, 0.2447, 0.36, 0.2113, 0.3519, 0.2185, 0.3109, 0.2584, 0.3173, 0.2584, 0.3173, 0.2185, 0.3109, 0.2219, 0.2619, 0.2678, 0.2649, 0.05511, 0.3124, 0.0145, 0.3112, 0.01315, 0.258, 0.0595, 0.2585, 0.3221, 0.42, 0.2988, 0.4015, 0.3089, 0.3779, 0.3366, 0.3899, 0.2988, 0.4015, 0.2727, 0.4025, 0.2801, 0.3694, 0.3089, 0.3779, 0.3089, 0.3779, 0.2801, 0.3694, 0.2864, 0.3396, 0.32, 0.3481, 0.3366, 0.3899, 0.3089, 0.3779, 0.32, 0.3481, 0.3525, 0.3604, 0.4428, 0.4036, 0.4135, 0.4043, 0.4095, 0.3718, 0.4391, 0.3701, 0.5339, 0.396, 0.5086, 0.4019, 0.4982, 0.3724, 0.5266, 0.3641, 0.5266, 0.3641, 0.4982, 0.3724, 0.4862, 0.3425, 0.5195, 0.3339, 0.4391, 0.3701, 0.4095, 0.3718, 0.4054, 0.341, 0.4399, 0.3397, 0.1875, 0.3989, 0.1644, 0.4047, 0.1527, 0.3769, 0.1808, 0.3681, 0.1644, 0.4047, 0.1432, 0.4217, 0.1256, 0.3894, 0.1527, 0.3769, 0.1527, 0.3769, 0.1256, 0.3894, 0.1085, 0.358, 0.1406, 0.3451, 0.1808, 0.3681, 0.1527, 0.3769, 0.1406, 0.3451, 0.1737, 0.3366, 0.04373, 0.4293, 0.01519, 0.4225, 0.01547, 0.3909, 0.04523, 0.3928, 0.2233, 0.4229, 0.1924, 0.4155, 0.2043, 0.3845, 0.2331, 0.3929, 0.2331, 0.3929, 0.2043, 0.3845, 0.2113, 0.3519, 0.2447, 0.36, 0.04523, 0.3928, 0.01547, 0.3909, 0.01514, 0.356, 0.0496, 0.3576, 0.3905, 0.1539, 0.3376, 0.1538, 0.3327, 0.08696, 0.388, 0.08716, 0.3376, 0.1538, 0.2844, 0.1569, 0.2769, 0.0895, 0.3327, 0.08696, 0.3327, 0.08696, 0.2769, 0.0895, 0.2727, 0.02895, 0.3295, 0.02979, 0.388, 0.08716, 0.3327, 0.08696, 0.3295, 0.02979, 0.3863, 0.03153, 0.4507, 0.1565, 0.3975, 0.1555, 0.3984, 0.08896, 0.4545, 0.08905, 0.5196, 0.1495, 0.4666, 0.1464, 0.4723, 0.08134, 0.5282, 0.08351, 0.5282, 0.08351, 0.4723, 0.08134, 0.4759, 0.02608, 0.5339, 0.02505, 0.4545, 0.08905, 0.3984, 0.08896, 0.3987, 0.03022, 0.4568, 0.02869, 0.1727, 0.1379, 0.1198, 0.1356, 0.1249, 0.0708, 0.1811, 0.07291, 0.1198, 0.1356, 0.06632, 0.1347, 0.06818, 0.06962, 0.1249, 0.0708, 0.1249, 0.0708, 0.06818, 0.06962, 0.06911, 0.01841, 0.1283, 0.01758, 0.1811, 0.07291, 0.1249, 0.0708, 0.1283, 0.01758, 0.1875, 0.01786, 0.06087, 0.1285, 0.007609, 0.1291, 0.004426, 0.0636, 0.06046, 0.06384, 0.2617, 0.1362, 0.2088, 0.14, 0.1991, 0.07386, 0.2549, 0.07093, 0.2549, 0.07093, 0.1991, 0.07386, 0.1924, 0.01841, 0.2504, 0.01865, 0.06046, 0.06384, 0.004426, 0.0636, 0.00244, 0.01117, 0.06057, 0.01305, 0.3868, 0.2764, 0.3411, 0.2685, 0.3419, 0.2156, 0.3918, 0.2189, 0.3411, 0.2685, 0.2949, 0.2651, 0.2915, 0.2161, 0.3419, 0.2156, 0.3419, 0.2156, 0.2915, 0.2161, 0.2844, 0.1569, 0.3376, 0.1538, 0.3918, 0.2189, 0.3419, 0.2156, 0.3376, 0.1538, 0.3905, 0.1539, 0.444, 0.2648, 0.3976, 0.265, 0.3967, 0.2152, 0.447, 0.2159, 0.5085, 0.2584, 0.4626, 0.2619, 0.4617, 0.2081, 0.5118, 0.2087, 0.5118, 0.2087, 0.4617, 0.2081, 0.4666, 0.1464, 0.5196, 0.1495, 0.447, 0.2159, 0.3967, 0.2152, 0.3975, 0.1555, 0.4507, 0.1565, 0.162, 0.2532, 0.1168, 0.2573, 0.1157, 0.2, 0.1651, 0.1993, 0.1168, 0.2573, 0.07233, 0.2649, 0.06594, 0.2027, 0.1157, 0.2, 0.1157, 0.2, 0.06594, 0.2027, 0.06632, 0.1347, 0.1198, 0.1356, 0.1651, 0.1993, 0.1157, 0.2, 0.1198, 0.1356, 0.1727, 0.1379, 0.0595, 0.2585, 0.01315, 0.258, 0.01074, 0.1964, 0.06106, 0.196, 0.2678, 0.2649, 0.2219, 0.2619, 0.2177, 0.2044, 0.2678, 0.2032, 0.2678, 0.2032, 0.2177, 0.2044, 0.2088, 0.14, 0.2617, 0.1362, 0.06106, 0.196, 0.01074, 0.1964, 0.007609, 0.1291, 0.06087, 0.1285, 0.4568, 0.02869, 0.3987, 0.03022, 0.3967, 0.007458, 0.4546, 0.00244, 0.1875, 0.01786, 0.1283, 0.01758, 0.1276, 0.009107, 0.1857, 0.00244, 0.5567, 0.7256, 0.604, 0.7368, 0.6123, 0.7807, 0.5406, 0.7637, 0.1375, 0.9583, 0.08904, 0.9615, 0.06996, 0.9284, 0.1435, 0.9235, 0.3295, 0.02979, 0.2727, 0.02895, 0.2747, 0.00244, 0.3322, 0.007214, 0.06057, 0.01305, 0.00244, 0.01117, 0.003251, 0.00244, 0.06106, 0.007808, 0.9283, 0.5445, 0.8817, 0.5582, 0.8634, 0.5268, 0.9342, 0.506, 0.9077, 0.03571, 0.954, 0.05042, 0.9594, 0.09146, 0.8891, 0.06912, 0.5339, 0.02505, 0.4759, 0.02608, 0.4736, 0.01074, 0.5306, 0.00244, 0.1283, 0.01758, 0.06911, 0.01841, 0.06875, 0.01308, 0.1276, 0.009107, 0.8207, 0.882, 0.7971, 0.882, 0.7851, 0.8472, 0.8337, 0.8472, 0.9268, 0.009141, 0.9494, 0.0163, 0.954, 0.05042, 0.9077, 0.03571, 0.3863, 0.03153, 0.3295, 0.02979, 0.3322, 0.007214, 0.3887, 0.01574, 0.2504, 0.01865, 0.1924, 0.01841, 0.1945, 0.00244, 0.2516, 0.009965, 0.6795, 0.714, 0.7267, 0.7257, 0.7283, 0.7702, 0.6567, 0.7524, 0.923, 0.5779, 0.9004, 0.5846, 0.8817, 0.5582, 0.9283, 0.5445, 0.8488, 0.8053, 0.775, 0.8053, 0.7689, 0.7668, 0.8508, 0.7668, 0.6567, 0.7524, 0.7283, 0.7702, 0.7317, 0.8085, 0.6522, 0.7888, 0.4704, 0.9081, 0.3975, 0.9192, 0.3967, 0.8859, 0.4776, 0.8735, 0.934, 0.7949, 0.8624, 0.8123, 0.8557, 0.7754, 0.9352, 0.756, 0.5406, 0.7637, 0.6123, 0.7807, 0.6185, 0.8168, 0.5388, 0.798, 0.9342, 0.506, 0.8634, 0.5268, 0.8597, 0.4917, 0.9382, 0.4686, 0.1435, 0.9235, 0.06996, 0.9284, 0.06594, 0.8959, 0.1476, 0.8905, 0.8891, 0.06912, 0.9594, 0.09146, 0.9595, 0.1258, 0.8814, 0.101, 0.9352, 0.756, 0.8557, 0.7754, 0.8623, 0.7243, 0.9248, 0.7091, 0.8508, 0.7668, 0.7689, 0.7668, 0.7858, 0.7218, 0.8501, 0.7218, 0.6522, 0.7888, 0.7317, 0.8085, 0.7147, 0.8502, 0.6522, 0.8347, 0.4776, 0.8735, 0.3967, 0.8859, 0.3967, 0.8311, 0.4603, 0.8215, 0.1476, 0.8905, 0.06594, 0.8959, 0.06594, 0.8428, 0.1302, 0.8386, 0.5388, 0.798, 0.6185, 0.8168, 0.6068, 0.8612, 0.5441, 0.8464, 0.9382, 0.4686, 0.8597, 0.4917, 0.8636, 0.4369, 0.9253, 0.4188, 0.8814, 0.101, 0.9595, 0.1258, 0.9484, 0.1732, 0.8871, 0.1537, 0.5441, 0.8464, 0.6068, 0.8612, 0.5962, 0.8887, 0.5448, 0.8766, 0.9253, 0.4188, 0.8636, 0.4369, 0.8651, 0.4093, 0.9158, 0.3943, 0.8871, 0.1537, 0.9484, 0.1732, 0.9348, 0.2001, 0.8843, 0.1841, 0.9248, 0.7091, 0.8623, 0.7243, 0.8609, 0.6982, 0.9123, 0.6856, 0.8501, 0.7218, 0.7858, 0.7218, 0.7893, 0.6955, 0.8422, 0.6955, 0.6522, 0.8347, 0.7147, 0.8502, 0.7073, 0.8767, 0.6559, 0.8639, 0.4603, 0.8215, 0.3967, 0.8311, 0.4014, 0.8025, 0.4537, 0.7946, 0.1302, 0.8386, 0.06594, 0.8428, 0.07363, 0.8133, 0.1264, 0.8098, 0.4537, 0.7946, 0.4014, 0.8025, 0.4009, 0.776, 0.4335, 0.771, 0.1264, 0.8098, 0.07363, 0.8133, 0.08296, 0.7876, 0.1159, 0.7855, 0.5448, 0.8766, 0.5962, 0.8887, 0.5709, 0.914, 0.5388, 0.9064, 0.9158, 0.3943, 0.8651, 0.4093, 0.8597, 0.3787, 0.8913, 0.3694, 0.8843, 0.1841, 0.9348, 0.2001, 0.9129, 0.2212, 0.8814, 0.2113, 0.9123, 0.6856, 0.8609, 0.6982, 0.8557, 0.6636, 0.8877, 0.6558, 0.8422, 0.6955, 0.7893, 0.6955, 0.8007, 0.6585, 0.8336, 0.6585, 0.6559, 0.8639, 0.7073, 0.8767, 0.6852, 0.9075, 0.6532, 0.8996, 0.8877, 0.6558, 0.8557, 0.6636, 0.8575, 0.634, 0.8704, 0.6309, 0.8336, 0.6585, 0.8007, 0.6585, 0.8131, 0.6309, 0.8264, 0.6309, 0.6532, 0.8996, 0.6852, 0.9075, 0.6684, 0.9307, 0.6555, 0.9275, 0.4335, 0.771, 0.4009, 0.776, 0.4036, 0.7486, 0.4168, 0.7466, 0.1159, 0.7855, 0.08296, 0.7876, 0.09066, 0.7616, 0.1039, 0.7607, 0.5388, 0.9064, 0.5709, 0.914, 0.5532, 0.9357, 0.5403, 0.9327, 0.8913, 0.3694, 0.8597, 0.3787, 0.8611, 0.3492, 0.8739, 0.3455, 0.8814, 0.2113, 0.9129, 0.2212, 0.8971, 0.2423, 0.8844, 0.2382, 0.1613, 0.8323, 0.1746, 0.8323, 0.1846, 0.8411, 0.1525, 0.8424, 0.1525, 0.8424, 0.1846, 0.8411, 0.1846, 0.8544, 0.1525, 0.8557, 0.1525, 0.8557, 0.1846, 0.8544, 0.1758, 0.8644, 0.1625, 0.8644, 0.5575, 0.3703, 0.5894, 0.3625, 0.6232, 0.4221, 0.5449, 0.4414, 0.6897, 0.3648, 0.7225, 0.3648, 0.7469, 0.4318, 0.6663, 0.4318, 0.3194, 0.4442, 0.3522, 0.4443, 0.3716, 0.505, 0.291, 0.5046, 0.8146, 0.02021, 0.847, 0.0258, 0.8656, 0.09429, 0.7862, 0.08057, 0.5449, 0.4414, 0.6232, 0.4221, 0.6403, 0.4591, 0.5388, 0.4842, 0.291, 0.5046, 0.3716, 0.505, 0.381, 0.5413, 0.2764, 0.5408, 0.7862, 0.08057, 0.8656, 0.09429, 0.8751, 0.1361, 0.7721, 0.1183, 0.4011, 0.5032, 0.4803, 0.4884, 0.4995, 0.5271, 0.3967, 0.5463, 0.5471, 0.09328, 0.6261, 0.07748, 0.6424, 0.1129, 0.5399, 0.1334, 0.6663, 0.4318, 0.7469, 0.4318, 0.7597, 0.4732, 0.6552, 0.4732, 0.08955, 0.4995, 0.1688, 0.5139, 0.176, 0.5518, 0.07312, 0.5332, 0.6789, 0.07283, 0.7568, 0.09332, 0.7615, 0.1333, 0.6604, 0.1067, 0.6604, 0.1067, 0.7615, 0.1333, 0.7615, 0.1915, 0.6533, 0.1631, 0.7721, 0.1183, 0.8751, 0.1361, 0.8766, 0.1953, 0.7664, 0.1762, 0.5399, 0.1334, 0.6424, 0.1129, 0.6484, 0.1685, 0.5388, 0.1904, 0.5388, 0.4842, 0.6403, 0.4591, 0.6473, 0.5157, 0.5388, 0.5426, 0.2764, 0.5408, 0.381, 0.5413, 0.3845, 0.5971, 0.2727, 0.5966, 0.07312, 0.5332, 0.176, 0.5518, 0.176, 0.6086, 0.06594, 0.5887, 0.3967, 0.5463, 0.4995, 0.5271, 0.5066, 0.585, 0.3967, 0.6056, 0.6552, 0.4732, 0.7597, 0.4732, 0.7641, 0.5323, 0.6522, 0.5323, 0.6522, 0.5323, 0.7641, 0.5323, 0.7564, 0.5756, 0.654, 0.5756, 0.6533, 0.1631, 0.7615, 0.1915, 0.7549, 0.235, 0.6559, 0.209, 0.7664, 0.1762, 0.8766, 0.1953, 0.8672, 0.2376, 0.7664, 0.2202, 0.5388, 0.1904, 0.6484, 0.1685, 0.6484, 0.217, 0.5481, 0.237, 0.5388, 0.5426, 0.6473, 0.5157, 0.6466, 0.5632, 0.5472, 0.5878, 0.2727, 0.5966, 0.3845, 0.5971, 0.3845, 0.6446, 0.2822, 0.6442, 0.06594, 0.5887, 0.176, 0.6086, 0.1705, 0.6543, 0.06978, 0.636, 0.3967, 0.6056, 0.5066, 0.585, 0.5007, 0.6306, 0.4001, 0.6495, 0.2822, 0.6442, 0.3845, 0.6446, 0.3665, 0.71, 0.3076, 0.7097, 0.06978, 0.636, 0.1705, 0.6543, 0.1403, 0.7131, 0.08239, 0.7026, 0.4001, 0.6495, 0.5007, 0.6306, 0.4826, 0.6924, 0.4248, 0.7033, 0.654, 0.5756, 0.7564, 0.5756, 0.7355, 0.631, 0.6767, 0.631, 0.6559, 0.209, 0.7549, 0.235, 0.7269, 0.2886, 0.6699, 0.2737, 0.7664, 0.2202, 0.8672, 0.2376, 0.8372, 0.2893, 0.7792, 0.2793, 0.5481, 0.237, 0.6484, 0.217, 0.6341, 0.2858, 0.5764, 0.2974, 0.5472, 0.5878, 0.6466, 0.5632, 0.637, 0.6292, 0.5799, 0.6433, 0.5764, 0.2974, 0.6341, 0.2858, 0.6234, 0.3352, 0.5965, 0.3406, 0.5799, 0.6433, 0.637, 0.6292, 0.63, 0.6763, 0.6034, 0.6829, 0.3076, 0.7097, 0.3665, 0.71, 0.3528, 0.7571, 0.3254, 0.757, 0.08239, 0.7026, 0.1403, 0.7131, 0.118, 0.7559, 0.09103, 0.751, 0.4248, 0.7033, 0.4826, 0.6924, 0.4699, 0.7367, 0.443, 0.7418, 0.6767, 0.631, 0.7355, 0.631, 0.721, 0.671, 0.6936, 0.671, 0.6699, 0.2737, 0.7269, 0.2886, 0.7064, 0.3278, 0.6799, 0.3208, 0.7792, 0.2793, 0.8372, 0.2893, 0.8157, 0.3271, 0.7887, 0.3225, 0.8763, 0.8904, 0.8887, 0.9235, 0.8557, 0.9359, 0.8557, 0.9085, 0.8887, 0.9235, 0.9011, 0.9565, 0.8737, 0.9565, 0.8557, 0.9359, 0.9037, 0.8904, 0.9217, 0.9111, 0.8887, 0.9235, 0.8763, 0.8904, 0.9217, 0.9111, 0.9217, 0.9385, 0.9011, 0.9565, 0.8887, 0.9235])
me_plane.materials.append(mat_material_001)
me_plane.materials.append(mat_material_002)
me_plane.update()
me_plane_001 = bpy.data.meshes.new('Plane.001')
me_plane_001.from_pydata([(0.3482, -0.2512, 0.2989), (-0.3482, -0.2512, 0.2989), (-0.3482, 0.4351, 0.1969), (0.3482, 0.4351, 0.1969), (0.3209, 0.4975, 2.985), (-0.3209, 0.4975, 2.985), (-0.3209, 1.11, 3.083), (0.3209, 1.11, 3.083), (0.2009, -0.4322, 4.463), (-0.2009, -0.4322, 4.463), (-0.2009, -0.2585, 4.808), (0.2009, -0.2585, 4.808), (0.3438, -0.09113, 0.8784), (-0.3438, -0.09113, 0.8784), (-0.3438, 0.5705, 0.6948), (0.3438, 0.5705, 0.6948), (0.3387, 0.1483, 1.649), (-0.3387, 0.1483, 1.649), (-0.3387, 0.7964, 1.452), (0.3387, 0.7964, 1.452), (0.3337, 0.3799, 2.372), (-0.3337, 0.3799, 2.372), (-0.3337, 1.022, 2.228), (0.3337, 1.022, 2.228), (0.2785, 0.2006, 3.562), (-0.2785, 0.2006, 3.562), (-0.2785, 0.6673, 3.848), (0.2785, 0.6673, 3.848), (0.2376, -0.1445, 4.09), (-0.2376, -0.1445, 4.09), (-0.2376, 0.2112, 4.395), (0.2376, 0.2112, 4.395), (0.1644, -0.7983, 4.53), (-0.1644, -0.7983, 4.53), (-0.1644, -0.785, 4.852), (0.1644, -0.785, 4.852), (0.1511, -1.208, 4.494), (-0.1511, -1.208, 4.494), (-0.1362, -1.215, 4.808), (0.1362, -1.215, 4.808), (0.1416, -1.729, 4.446), (-0.1416, -1.729, 4.446), (-0.1196, -1.729, 4.795), (0.1196, -1.729, 4.795), (0.122, -2.149, 4.58), (-0.122, -2.149, 4.58), (-0.1222, -2.131, 4.83), (0.1222, -2.131, 4.83), (0.1292, -2.532, 4.614), (-0.1292, -2.532, 4.614), (-0.1292, -2.509, 4.872), (0.1292, -2.509, 4.872), (0.1136, -1.445, 4.287), (-0.1136, -1.445, 4.287), (0.1091, -1.566, 4.002), (-0.1091, -1.566, 4.002), (-0.1094, -1.778, 4.073), (0.1094, -1.778, 4.073), (0.1083, -1.66, 3.697), (-0.1083, -1.66, 3.697), (-0.1083, -1.867, 3.761), (0.1083, -1.867, 3.761), (0.1077, -1.753, 3.395), (-0.1077, -1.753, 3.395), (-0.1077, -1.959, 3.458), (0.1077, -1.959, 3.458), (4.889e-09, -1.153, 4.447), (-0.1901, -1.208, 4.665), (-1.979e-09, -1.218, 4.861), (0.1901, -1.208, 4.665), (-0.1257, -1.471, 4.796), (6.286e-09, -1.729, 4.845), (0.1257, -1.471, 4.796), (0.1673, -1.729, 4.655), (0.1772, -1.46, 4.497), (0.1603, -1.559, 4.332), (0.1231, -1.34, 4.386), (0.0, -1.404, 4.273), (-0.1231, -1.34, 4.386), (-0.1673, -1.729, 4.655), (-0.1603, -1.559, 4.332), (-0.1772, -1.46, 4.497), (0.3463, -0.2116, 0.4741), (1.164e-10, -0.2152, 0.9129), (-0.3463, -0.2116, 0.4741), (1.164e-10, -0.3799, 0.318), (-0.4728, 0.2397, 0.7866), (-0.3463, 0.4625, 0.3247), (-0.4788, 0.09195, 0.2479), (-1.164e-10, 0.6945, 0.6603), (0.3463, 0.4625, 0.3247), (-1.164e-10, 0.5638, 0.1778), (0.4728, 0.2397, 0.7866), (0.4788, 0.09195, 0.2479), (0.3413, 0.03013, 1.27), (-4.075e-09, 0.02679, 1.686), (-0.3413, 0.03013, 1.27), (-0.4658, 0.4723, 1.55), (-0.3413, 0.6835, 1.073), (4.075e-09, 0.9179, 1.414), (0.3413, 0.6835, 1.073), (0.4658, 0.4723, 1.55), (0.3362, 0.265, 2.021), (-4.424e-09, 0.2596, 2.399), (-0.3362, 0.265, 2.021), (-0.4589, 0.7007, 2.3), (-0.3362, 0.9087, 1.831), (4.424e-09, 1.142, 2.201), (0.3362, 0.9087, 1.831), (0.4589, 0.7007, 2.3), (0.3303, 0.479, 2.689), (3.027e-09, 0.3827, 2.967), (-0.3303, 0.479, 2.689), (-0.4412, 0.8036, 3.034), (-0.3303, 1.118, 2.652), (-3.027e-09, 1.224, 3.101), (0.3303, 1.118, 2.652), (0.4412, 0.8036, 3.034), (0.3018, 0.385, 3.276), (-6.286e-09, 0.113, 3.508), (-0.3018, 0.385, 3.276), (-0.3829, 0.434, 3.705), (-0.3018, 0.929, 3.49), (6.286e-09, 0.7549, 3.901), (0.3018, 0.929, 3.49), (0.3829, 0.434, 3.705), (0.257, 0.01747, 3.836), (-1.397e-09, -0.2112, 4.033), (-0.257, 0.01747, 3.836), (-0.3267, 0.03333, 4.243), (-0.257, 0.429, 4.139), (1.397e-09, 0.2778, 4.452), (0.257, 0.429, 4.139), (0.3267, 0.03333, 4.243), (0.2192, -0.2855, 4.311), (3.26e-09, -0.4648, 4.399), (-0.2192, -0.2855, 4.311), (-0.2762, -0.3453, 4.636), (-0.2192, -0.01288, 4.635), (-3.26e-09, -0.2259, 4.872), (0.2192, -0.01288, 4.635), (0.2762, -0.3453, 4.636), (0.1821, -0.6084, 4.523), (-4.889e-09, -0.8008, 4.469), (-0.1821, -0.6084, 4.523), (-0.2261, -0.7917, 4.691), (-0.1821, -0.5282, 4.865), (4.889e-09, -0.7826, 4.912), (0.1821, -0.5282, 4.865), (0.2261, -0.7917, 4.691), (0.1508, -0.986, 4.527), (-0.1508, -0.986, 4.527), (-0.1491, -0.9999, 4.828), (0.1491, -0.9999, 4.828), (0.1208, -1.956, 4.543), (0.0, -2.153, 4.533), (-0.1208, -1.956, 4.543), (9.313e-10, -1.82, 4.408), (-0.1679, -2.14, 4.705), (-0.1192, -1.944, 4.809), (1.048e-09, -2.128, 4.877), (0.1192, -1.944, 4.809), (0.1679, -2.14, 4.705), (0.1257, -2.34, 4.6), (2.561e-09, -2.536, 4.566), (-0.1257, -2.34, 4.6), (-0.1776, -2.52, 4.743), (-0.1257, -2.318, 4.851), (-2.561e-09, -2.505, 4.92), (0.1257, -2.318, 4.851), (0.1776, -2.52, 4.743), (0.1266, -2.714, 4.633), (-0.1266, -2.714, 4.633), (-0.1266, -2.692, 4.885), (0.1266, -2.692, 4.885), (0.1101, -1.517, 4.155), (0.0, -1.526, 3.989), (-0.1101, -1.517, 4.155), (-0.1502, -1.672, 4.038), (-0.1135, -1.744, 4.243), (2.328e-10, -1.818, 4.086), (0.1135, -1.744, 4.243), (0.1502, -1.672, 4.038), (0.1087, -1.613, 3.849), (1.281e-09, -1.621, 3.685), (-0.1087, -1.613, 3.849), (-0.1489, -1.763, 3.729), (-0.1087, -1.821, 3.914), (-1.281e-09, -1.905, 3.773), (0.1087, -1.821, 3.914), (0.1489, -1.763, 3.729), (0.108, -1.706, 3.546), (-5.821e-10, -1.715, 3.383), (-0.108, -1.706, 3.546), (-0.148, -1.856, 3.427), (-0.108, -1.913, 3.609), (5.821e-10, -1.998, 3.47), (0.108, -1.913, 3.609), (0.148, -1.856, 3.427), (0.1028, -1.802, 3.255), (-0.1028, -1.802, 3.255), (-0.1028, -1.998, 3.316), (0.1028, -1.998, 3.316), (0.334, -0.2512, 0.0), (-0.334, -0.2512, 0.0), (-0.334, 0.4125, 0.0), (0.334, 0.4125, 0.0), (-4.206e-09, 0.806, 1.036), (-0.4692, 0.3568, 1.171), (4.206e-09, -0.09237, 1.306), (0.4762, 0.1255, 0.3994), (-1.877e-09, 0.5889, 0.2967), (-0.4762, 0.1255, 0.3994), (0.1673, -1.449, 4.403), (1.877e-09, -0.338, 0.5021), (0.185, -1.723, 3.232), (0.1783, -1.467, 4.656), (-0.1783, -1.467, 4.656), (-0.1673, -1.449, 4.403), (1.397e-09, -1.295, 4.376), (1.193e-09, -1.473, 4.846), (0.4692, 0.3568, 1.171), (1.353e-09, 0.1444, 2.057), (-0.4623, 0.5869, 1.926), (-1.353e-09, 1.029, 1.796), (0.4623, 0.5869, 1.926), (1.31e-09, 0.3592, 2.696), (-0.4541, 0.7986, 2.671), (-1.31e-09, 1.238, 2.645), (0.4541, 0.7986, 2.671), (-1.95e-09, 0.283, 3.236), (-0.415, 0.657, 3.383), (1.95e-09, 1.031, 3.53), (0.415, 0.657, 3.383), (3.871e-09, -0.05969, 3.779), (-0.3533, 0.2232, 3.987), (-3.871e-09, 0.5062, 4.196), (0.3533, 0.2232, 3.987), (3.085e-09, -0.3366, 4.25), (-0.3014, -0.1492, 4.473), (-3.085e-09, 0.03823, 4.696), (0.3014, -0.1492, 4.473), (3.201e-09, -0.6234, 4.459), (-0.2505, -0.5683, 4.694), (-3.201e-09, -0.5132, 4.929), (0.2505, -0.5683, 4.694), (0.0, -0.9798, 4.471), (-0.2054, -0.9935, 4.679), (-8.731e-11, -1.002, 4.884), (0.2054, -0.9935, 4.679), (-4.657e-10, -1.965, 4.494), (-0.164, -1.948, 4.678), (3.42e-10, -1.942, 4.857), (0.164, -1.948, 4.678), (-2.547e-10, -2.344, 4.553), (-0.1728, -2.329, 4.726), (2.474e-10, -2.314, 4.898), (0.1728, -2.329, 4.726), (0.0, -2.72, 4.586), (-0.1743, -2.705, 4.759), (0.0, -2.689, 4.933), (0.1743, -2.705, 4.759), (0.0, -1.476, 4.139), (-0.1525, -1.628, 4.197), (-9.313e-10, -1.79, 4.256), (0.1525, -1.628, 4.197), (-2.459e-09, -1.574, 3.837), (-0.1495, -1.717, 3.881), (2.452e-09, -1.86, 3.926), (0.1495, -1.717, 3.881), (-8.877e-10, -1.668, 3.534), (-0.1485, -1.81, 3.578), (8.877e-10, -1.952, 3.621), (0.1485, -1.81, 3.578), (0.0, -1.765, 3.242), (-0.1414, -1.9, 3.284), (-4.657e-10, -2.035, 3.326), (0.1414, -1.9, 3.284), (3.725e-09, -0.376, 0.0), (-0.4596, 0.08065, 0.0), (-3.725e-09, 0.5373, 0.0), (0.4596, 0.08065, 0.0), (0.2858, -2.726, 4.474), (-0.2858, -2.726, 4.474), (-0.2858, -2.676, 5.044), (0.2858, -2.676, 5.044), (0.0, -2.741, 4.368), (-0.3934, -2.706, 4.759), (0.0, -2.672, 5.151), (0.3934, -2.706, 4.759), (0.5761, -2.906, 4.196), (-0.6188, -2.906, 4.196), (-0.6188, -2.801, 5.386), (0.5761, -2.801, 5.386), (-0.02133, -2.936, 3.972), (-0.8439, -2.864, 4.792), (-0.02133, -2.791, 5.611), (0.8012, -2.864, 4.792), (0.8307, -3.273, 3.955), (-0.9626, -3.273, 3.955), (-0.9626, -3.115, 5.741), (0.8307, -3.115, 5.741), (-0.06596, -3.317, 3.62), (-1.3, -3.209, 4.85), (-0.06596, -3.1, 6.079), (1.168, -3.209, 4.85), (0.7808, -3.945, 3.73), (-1.412, -3.945, 3.73), (-1.412, -3.753, 5.915), (0.7808, -3.753, 5.915), (-0.3158, -4.0, 3.32), (-1.825, -3.868, 4.824), (-0.3158, -3.735, 6.328), (1.194, -3.868, 4.824), (0.3631, -4.61, 4.091), (-1.158, -4.61, 4.091), (-1.158, -4.476, 5.606), (0.3631, -4.476, 5.606), (-0.3973, -4.648, 3.807), (-1.444, -4.556, 4.85), (-0.3973, -4.464, 5.892), (0.6495, -4.556, 4.85), (-0.03172, -4.838, 4.483), (-0.8432, -4.838, 4.483), (-0.8432, -4.767, 5.292), (-0.03172, -4.767, 5.292), (-0.4375, -4.859, 4.332), (-0.9961, -4.809, 4.888), (-0.4375, -4.76, 5.444), (0.1211, -4.809, 4.888), (-0.4375, -4.822, 4.889), (-0.185, -1.723, 3.232), (-0.185, -2.076, 3.341), (0.185, -2.076, 3.341), (-1.491e-09, -1.657, 3.208), (-0.2546, -1.9, 3.283), (-2.33e-09, -2.144, 3.358), (0.2546, -1.9, 3.283), (0.3478, -1.639, 3.068), (-0.3117, -1.639, 3.068), (-0.3117, -2.269, 3.263), (0.3478, -2.269, 3.263), (0.01807, -1.522, 3.027), (-0.4356, -1.955, 3.16), (0.01807, -2.389, 3.294), (0.4718, -1.955, 3.16), (0.5144, -1.597, 2.722), (-0.4012, -1.597, 2.722), (-0.4012, -2.471, 2.992), (0.5144, -2.471, 2.992), (0.05661, -1.434, 2.665), (-0.5733, -2.036, 2.85), (0.05661, -2.638, 3.036), (0.6865, -2.036, 2.85), (0.4356, -1.826, 2.512), (-0.2477, -1.826, 2.512), (-0.2477, -2.479, 2.714), (0.4356, -2.479, 2.714), (0.09394, -1.705, 2.469), (-0.3762, -2.154, 2.607), (0.09394, -2.604, 2.746), (0.5641, -2.154, 2.607), (0.2785, -2.033, 2.397), (-0.1264, -2.033, 2.397), (-0.1264, -2.42, 2.517), (0.2785, -2.42, 2.517), (0.07604, -1.961, 2.372), (-0.2026, -2.228, 2.454), (0.07604, -2.494, 2.536), (0.3547, -2.228, 2.454), (0.07604, -2.229, 2.448)], [], [(18, 99, 207, 98), (99, 19, 100, 207), (207, 100, 15, 89), (98, 207, 89, 14), (17, 97, 208, 96), (97, 18, 98, 208), (208, 98, 14, 86), (96, 208, 86, 13), (16, 95, 209, 94), (95, 17, 96, 209), (209, 96, 13, 83), (94, 209, 83, 12), (15, 92, 210, 90), (92, 12, 82, 210), (210, 82, 0, 93), (90, 210, 93, 3), (14, 89, 211, 87), (89, 15, 90, 211), (211, 90, 3, 91), (87, 211, 91, 2), (13, 86, 212, 84), (86, 14, 87, 212), (212, 87, 2, 88), (84, 212, 88, 1), (40, 75, 213, 74), (52, 76, 213, 75), (36, 74, 213, 76), (12, 83, 214, 82), (83, 13, 84, 214), (214, 84, 1, 85), (82, 214, 85, 0), (43, 73, 216, 72), (73, 40, 74, 216), (216, 74, 36, 69), (72, 216, 69, 39), (41, 79, 217, 81), (79, 42, 70, 217), (217, 70, 38, 67), (81, 217, 67, 37), (53, 80, 218, 78), (41, 81, 218, 80), (37, 78, 218, 81), (52, 77, 219, 76), (77, 53, 78, 219), (219, 78, 37, 66), (76, 219, 66, 36), (38, 70, 220, 68), (70, 42, 71, 220), (220, 71, 43, 72), (68, 220, 72, 39), (19, 101, 221, 100), (101, 16, 94, 221), (221, 94, 12, 92), (100, 221, 92, 15), (20, 103, 222, 102), (103, 21, 104, 222), (222, 104, 17, 95), (102, 222, 95, 16), (21, 105, 223, 104), (105, 22, 106, 223), (223, 106, 18, 97), (104, 223, 97, 17), (22, 107, 224, 106), (107, 23, 108, 224), (224, 108, 19, 99), (106, 224, 99, 18), (23, 109, 225, 108), (109, 20, 102, 225), (225, 102, 16, 101), (108, 225, 101, 19), (4, 111, 226, 110), (111, 5, 112, 226), (226, 112, 21, 103), (110, 226, 103, 20), (5, 113, 227, 112), (113, 6, 114, 227), (227, 114, 22, 105), (112, 227, 105, 21), (6, 115, 228, 114), (115, 7, 116, 228), (228, 116, 23, 107), (114, 228, 107, 22), (7, 117, 229, 116), (117, 4, 110, 229), (229, 110, 20, 109), (116, 229, 109, 23), (24, 119, 230, 118), (119, 25, 120, 230), (230, 120, 5, 111), (118, 230, 111, 4), (25, 121, 231, 120), (121, 26, 122, 231), (231, 122, 6, 113), (120, 231, 113, 5), (26, 123, 232, 122), (123, 27, 124, 232), (232, 124, 7, 115), (122, 232, 115, 6), (27, 125, 233, 124), (125, 24, 118, 233), (233, 118, 4, 117), (124, 233, 117, 7), (28, 127, 234, 126), (127, 29, 128, 234), (234, 128, 25, 119), (126, 234, 119, 24), (29, 129, 235, 128), (129, 30, 130, 235), (235, 130, 26, 121), (128, 235, 121, 25), (30, 131, 236, 130), (131, 31, 132, 236), (236, 132, 27, 123), (130, 236, 123, 26), (31, 133, 237, 132), (133, 28, 126, 237), (237, 126, 24, 125), (132, 237, 125, 27), (8, 135, 238, 134), (135, 9, 136, 238), (238, 136, 29, 127), (134, 238, 127, 28), (9, 137, 239, 136), (137, 10, 138, 239), (239, 138, 30, 129), (136, 239, 129, 29), (10, 139, 240, 138), (139, 11, 140, 240), (240, 140, 31, 131), (138, 240, 131, 30), (11, 141, 241, 140), (141, 8, 134, 241), (241, 134, 28, 133), (140, 241, 133, 31), (32, 143, 242, 142), (143, 33, 144, 242), (242, 144, 9, 135), (142, 242, 135, 8), (33, 145, 243, 144), (145, 34, 146, 243), (243, 146, 10, 137), (144, 243, 137, 9), (34, 147, 244, 146), (147, 35, 148, 244), (244, 148, 11, 139), (146, 244, 139, 10), (35, 149, 245, 148), (149, 32, 142, 245), (245, 142, 8, 141), (148, 245, 141, 11), (36, 66, 246, 150), (66, 37, 151, 246), (246, 151, 33, 143), (150, 246, 143, 32), (37, 67, 247, 151), (67, 38, 152, 247), (247, 152, 34, 145), (151, 247, 145, 33), (38, 68, 248, 152), (68, 39, 153, 248), (248, 153, 35, 147), (152, 248, 147, 34), (39, 69, 249, 153), (69, 36, 150, 249), (249, 150, 32, 149), (153, 249, 149, 35), (44, 155, 250, 154), (155, 45, 156, 250), (250, 156, 41, 157), (154, 250, 157, 40), (45, 158, 251, 156), (158, 46, 159, 251), (251, 159, 42, 79), (156, 251, 79, 41), (46, 160, 252, 159), (160, 47, 161, 252), (252, 161, 43, 71), (159, 252, 71, 42), (47, 162, 253, 161), (162, 44, 154, 253), (253, 154, 40, 73), (161, 253, 73, 43), (48, 164, 254, 163), (164, 49, 165, 254), (254, 165, 45, 155), (163, 254, 155, 44), (49, 166, 255, 165), (166, 50, 167, 255), (255, 167, 46, 158), (165, 255, 158, 45), (50, 168, 256, 167), (168, 51, 169, 256), (256, 169, 47, 160), (167, 256, 160, 46), (51, 170, 257, 169), (170, 48, 163, 257), (257, 163, 44, 162), (169, 257, 162, 47), (258, 172, 49, 164), (171, 258, 164, 48), (259, 173, 50, 166), (172, 259, 166, 49), (260, 174, 51, 168), (173, 260, 168, 50), (261, 171, 48, 170), (174, 261, 170, 51), (54, 176, 262, 175), (176, 55, 177, 262), (262, 177, 53, 77), (175, 262, 77, 52), (55, 178, 263, 177), (178, 56, 179, 263), (263, 179, 41, 80), (177, 263, 80, 53), (56, 180, 264, 179), (180, 57, 181, 264), (264, 181, 40, 157), (179, 264, 157, 41), (57, 182, 265, 181), (182, 54, 175, 265), (265, 175, 52, 75), (181, 265, 75, 40), (58, 184, 266, 183), (184, 59, 185, 266), (266, 185, 55, 176), (183, 266, 176, 54), (59, 186, 267, 185), (186, 60, 187, 267), (267, 187, 56, 178), (185, 267, 178, 55), (60, 188, 268, 187), (188, 61, 189, 268), (268, 189, 57, 180), (187, 268, 180, 56), (61, 190, 269, 189), (190, 58, 183, 269), (269, 183, 54, 182), (189, 269, 182, 57), (62, 192, 270, 191), (192, 63, 193, 270), (270, 193, 59, 184), (191, 270, 184, 58), (63, 194, 271, 193), (194, 64, 195, 271), (271, 195, 60, 186), (193, 271, 186, 59), (64, 196, 272, 195), (196, 65, 197, 272), (272, 197, 61, 188), (195, 272, 188, 60), (65, 198, 273, 197), (198, 62, 191, 273), (273, 191, 58, 190), (197, 273, 190, 61), (274, 200, 63, 192), (199, 274, 192, 62), (275, 201, 64, 194), (200, 275, 194, 63), (276, 202, 65, 196), (201, 276, 196, 64), (277, 199, 62, 198), (202, 277, 198, 65), (0, 85, 278, 203), (85, 1, 204, 278), (1, 88, 279, 204), (88, 2, 205, 279), (2, 91, 280, 205), (91, 3, 206, 280), (3, 93, 281, 206), (93, 0, 203, 281), (174, 260, 288, 285), (258, 171, 282, 286), (261, 174, 285, 289), (172, 258, 286, 283), (171, 261, 289, 282), (259, 172, 283, 287), (173, 259, 287, 284), (260, 173, 284, 288), (282, 289, 297, 290), (285, 288, 296, 293), (284, 287, 295, 292), (283, 286, 294, 291), (289, 285, 293, 297), (288, 284, 292, 296), (287, 283, 291, 295), (286, 282, 290, 294), (296, 292, 300, 304), (295, 291, 299, 303), (294, 290, 298, 302), (290, 297, 305, 298), (293, 296, 304, 301), (292, 295, 303, 300), (291, 294, 302, 299), (297, 293, 301, 305), (299, 302, 310, 307), (305, 301, 309, 313), (304, 300, 308, 312), (303, 299, 307, 311), (302, 298, 306, 310), (298, 305, 313, 306), (301, 304, 312, 309), (300, 303, 311, 308), (306, 313, 321, 314), (309, 312, 320, 317), (308, 311, 319, 316), (307, 310, 318, 315), (313, 309, 317, 321), (312, 308, 316, 320), (311, 307, 315, 319), (310, 306, 314, 318), (318, 314, 322, 326), (314, 321, 329, 322), (317, 320, 328, 325), (316, 319, 327, 324), (315, 318, 326, 323), (321, 317, 325, 329), (320, 316, 324, 328), (319, 315, 323, 327), (323, 326, 330, 327), (326, 322, 329, 330), (327, 330, 328, 324), (330, 329, 325, 328), (276, 201, 332, 336), (202, 276, 336, 333), (274, 199, 215, 334), (277, 202, 333, 337), (200, 274, 334, 331), (199, 277, 337, 215), (275, 200, 331, 335), (201, 275, 335, 332), (337, 333, 341, 345), (336, 332, 340, 344), (335, 331, 339, 343), (334, 215, 338, 342), (215, 337, 345, 338), (333, 336, 344, 341), (332, 335, 343, 340), (331, 334, 342, 339), (341, 344, 352, 349), (340, 343, 351, 348), (339, 342, 350, 347), (345, 341, 349, 353), (344, 340, 348, 352), (343, 339, 347, 351), (342, 338, 346, 350), (338, 345, 353, 346), (346, 353, 361, 354), (349, 352, 360, 357), (348, 351, 359, 356), (347, 350, 358, 355), (353, 349, 357, 361), (352, 348, 356, 360), (351, 347, 355, 359), (350, 346, 354, 358), (360, 356, 364, 368), (359, 355, 363, 367), (358, 354, 362, 366), (354, 361, 369, 362), (357, 360, 368, 365), (356, 359, 367, 364), (355, 358, 366, 363), (361, 357, 365, 369), (362, 369, 370, 366), (369, 365, 368, 370), (366, 370, 367, 363), (370, 368, 364, 367)])
me_plane_001.polygons.foreach_set('material_index', [0, 0, 0, 0, 0, 0, 0, 0, 0, 0, 0, 0, 0, 0, 0, 0, 0, 0, 0, 0, 0, 0, 0, 0, 0, 0, 0, 0, 0, 0, 0, 0, 0, 0, 0, 0, 0, 0, 0, 0, 0, 0, 0, 0, 0, 0, 0, 0, 0, 0, 0, 0, 0, 0, 0, 0, 0, 0, 0, 0, 0, 0, 0, 0, 0, 0, 0, 0, 0, 0, 0, 0, 0, 0, 0, 0, 0, 0, 0, 0, 0, 0, 0, 0, 0, 0, 0, 0, 0, 0, 0, 0, 0, 0, 0, 0, 0, 0, 0, 0, 0, 0, 0, 0, 0, 0, 0, 0, 0, 0, 0, 0, 0, 0, 0, 0, 0, 0, 0, 0, 0, 0, 0, 0, 0, 0, 0, 0, 0, 0, 0, 0, 0, 0, 0, 0, 0, 0, 0, 0, 0, 0, 0, 0, 0, 0, 0, 0, 0, 0, 0, 0, 0, 0, 0, 0, 0, 0, 0, 0, 0, 0, 0, 0, 0, 0, 0, 0, 0, 0, 0, 0, 0, 0, 0, 0, 0, 0, 0, 0, 0, 0, 0, 0, 0, 0, 0, 0, 0, 0, 0, 0, 0, 0, 0, 0, 0, 0, 0, 0, 0, 0, 0, 0, 0, 0, 0, 0, 0, 0, 0, 0, 0, 0, 0, 0, 0, 0, 0, 0, 0, 0, 0, 0, 0, 0, 0, 0, 0, 0, 0, 0, 0, 0, 0, 0, 0, 0, 0, 0, 0, 0, 0, 0, 0, 0, 0, 0, 0, 0, 0, 0, 0, 0, 0, 0, 0, 0, 0, 0, 0, 0, 0, 0, 0, 0, 0, 0, 0, 0, 1, 1, 1, 1, 1, 1, 1, 1, 1, 1, 1, 1, 1, 1, 1, 1, 1, 1, 1, 1, 1, 1, 1, 1, 1, 1, 1, 1, 1, 1, 1, 1, 1, 1, 1, 1, 1, 1, 1, 1, 1, 1, 1, 1, 1, 1, 1, 1, 1, 1, 1, 1, 1, 1, 1, 1, 1, 1, 1, 1, 1, 1, 1, 1, 1, 1, 1, 1, 1, 1, 1, 1, 1, 1, 1, 1, 1, 1, 1, 1, 1, 1, 1, 1, 1, 1, 1, 1, 1, 1, 1, 1, 1, 1, 1, 1])
_uv = me_plane_001.uv_layers.new(name='UVMap')
_uv.uv.foreach_set('vector', [0.8552, 0.5357, 0.8222, 0.5356, 0.8222, 0.4996, 0.8555, 0.4997, 0.8222, 0.5356, 0.7893, 0.5357, 0.789, 0.4997, 0.8222, 0.4996, 0.8222, 0.4996, 0.789, 0.4997, 0.7886, 0.4637, 0.8222, 0.4637, 0.8555, 0.4997, 0.8222, 0.4996, 0.8222, 0.4637, 0.8559, 0.4637, 0.7895, 0.1579, 0.7564, 0.1569, 0.7575, 0.1206, 0.7908, 0.1216, 0.7564, 0.1569, 0.7233, 0.156, 0.7241, 0.1198, 0.7575, 0.1206, 0.7575, 0.1206, 0.7241, 0.1198, 0.725, 0.08374, 0.7585, 0.08384, 0.7908, 0.1216, 0.7575, 0.1206, 0.7585, 0.08384, 0.7921, 0.08407, 0.8636, 0.1596, 0.8306, 0.1595, 0.8306, 0.1232, 0.8638, 0.1233, 0.8306, 0.1595, 0.7976, 0.1596, 0.7973, 0.1233, 0.8306, 0.1232, 0.8306, 0.1232, 0.7973, 0.1233, 0.7971, 0.0859, 0.8306, 0.08576, 0.8638, 0.1233, 0.8306, 0.1232, 0.8306, 0.08576, 0.864, 0.0859, 0.3084, 0.5762, 0.2749, 0.5763, 0.2742, 0.5394, 0.3078, 0.5409, 0.2749, 0.5763, 0.2413, 0.5765, 0.2405, 0.5378, 0.2742, 0.5394, 0.2742, 0.5394, 0.2405, 0.5378, 0.2414, 0.5213, 0.2748, 0.5254, 0.3078, 0.5409, 0.2742, 0.5394, 0.2748, 0.5254, 0.3083, 0.529, 0.8559, 0.4637, 0.8222, 0.4637, 0.8222, 0.4285, 0.8565, 0.4285, 0.8222, 0.4637, 0.7886, 0.4637, 0.788, 0.4285, 0.8222, 0.4285, 0.8222, 0.4285, 0.788, 0.4285, 0.7878, 0.4165, 0.8222, 0.4172, 0.8565, 0.4285, 0.8222, 0.4285, 0.8222, 0.4172, 0.8567, 0.4165, 0.7921, 0.08407, 0.7585, 0.08384, 0.7592, 0.04703, 0.7929, 0.04542, 0.7585, 0.08384, 0.725, 0.08374, 0.7256, 0.04847, 0.7592, 0.04703, 0.7592, 0.04703, 0.7256, 0.04847, 0.7251, 0.03655, 0.7586, 0.03297, 0.7929, 0.04542, 0.7592, 0.04703, 0.7586, 0.03297, 0.792, 0.02888, 0.861, 0.636, 0.8798, 0.6335, 0.8858, 0.6437, 0.8813, 0.6511, 0.8919, 0.6338, 0.8963, 0.6464, 0.8858, 0.6437, 0.8798, 0.6335, 0.9021, 0.661, 0.8813, 0.6511, 0.8858, 0.6437, 0.8963, 0.6464, 0.864, 0.0859, 0.8306, 0.08576, 0.8306, 0.04737, 0.8639, 0.04725, 0.8306, 0.08576, 0.7971, 0.0859, 0.7972, 0.04725, 0.8306, 0.04737, 0.8306, 0.04737, 0.7972, 0.04725, 0.7972, 0.03068, 0.8306, 0.03071, 0.8639, 0.04725, 0.8306, 0.04737, 0.8306, 0.03071, 0.8639, 0.03068, 0.6644, 0.4818, 0.6767, 0.4876, 0.6662, 0.5094, 0.6541, 0.5031, 0.6767, 0.4876, 0.6942, 0.4959, 0.6791, 0.5162, 0.6662, 0.5094, 0.6662, 0.5094, 0.6791, 0.5162, 0.67, 0.5375, 0.6553, 0.5306, 0.6541, 0.5031, 0.6662, 0.5094, 0.6553, 0.5306, 0.6431, 0.5238, 0.628, 0.09985, 0.6455, 0.09163, 0.656, 0.1134, 0.6431, 0.1202, 0.6455, 0.09163, 0.6578, 0.08579, 0.668, 0.1071, 0.656, 0.1134, 0.656, 0.1134, 0.668, 0.1071, 0.6791, 0.1278, 0.6669, 0.1346, 0.6431, 0.1202, 0.656, 0.1134, 0.6669, 0.1346, 0.6522, 0.1415, 0.8712, 0.5004, 0.8833, 0.5, 0.8773, 0.5103, 0.8668, 0.513, 0.9021, 0.5026, 0.8818, 0.5176, 0.8773, 0.5103, 0.8833, 0.5, 0.861, 0.5275, 0.8668, 0.513, 0.8773, 0.5103, 0.8818, 0.5176, 0.7644, 0.6528, 0.7528, 0.6517, 0.7528, 0.6369, 0.7649, 0.6396, 0.7528, 0.6517, 0.7412, 0.6528, 0.7408, 0.6396, 0.7528, 0.6369, 0.7528, 0.6369, 0.7408, 0.6396, 0.7376, 0.6246, 0.7528, 0.6215, 0.7649, 0.6396, 0.7528, 0.6369, 0.7528, 0.6215, 0.768, 0.6246, 0.5675, 0.3023, 0.5654, 0.3257, 0.553, 0.3251, 0.5541, 0.3015, 0.5654, 0.3257, 0.5637, 0.3492, 0.5519, 0.3487, 0.553, 0.3251, 0.553, 0.3251, 0.5519, 0.3487, 0.5401, 0.3481, 0.5406, 0.3246, 0.5541, 0.3015, 0.553, 0.3251, 0.5406, 0.3246, 0.5406, 0.301, 0.3101, 0.6484, 0.277, 0.6493, 0.2759, 0.613, 0.3093, 0.6123, 0.277, 0.6493, 0.2439, 0.6503, 0.2426, 0.614, 0.2759, 0.613, 0.2759, 0.613, 0.2426, 0.614, 0.2413, 0.5765, 0.2749, 0.5763, 0.3093, 0.6123, 0.2759, 0.613, 0.2749, 0.5763, 0.3084, 0.5762, 0.8633, 0.2289, 0.8306, 0.2281, 0.8306, 0.1949, 0.8633, 0.1952, 0.8306, 0.2281, 0.7979, 0.2289, 0.7978, 0.1952, 0.8306, 0.1949, 0.8306, 0.1949, 0.7978, 0.1952, 0.7976, 0.1596, 0.8306, 0.1595, 0.8633, 0.1952, 0.8306, 0.1949, 0.8306, 0.1595, 0.8636, 0.1596, 0.7865, 0.2273, 0.7544, 0.2286, 0.7554, 0.1928, 0.7882, 0.1936, 0.7544, 0.2286, 0.7222, 0.2301, 0.7226, 0.1923, 0.7554, 0.1928, 0.7554, 0.1928, 0.7226, 0.1923, 0.7233, 0.156, 0.7564, 0.1569, 0.7882, 0.1936, 0.7554, 0.1928, 0.7564, 0.1569, 0.7895, 0.1579, 0.8546, 0.6095, 0.8222, 0.6097, 0.8222, 0.5717, 0.8549, 0.5718, 0.8222, 0.6097, 0.7899, 0.6095, 0.7896, 0.5718, 0.8222, 0.5717, 0.8222, 0.5717, 0.7896, 0.5718, 0.7893, 0.5357, 0.8222, 0.5356, 0.8549, 0.5718, 0.8222, 0.5717, 0.8222, 0.5356, 0.8552, 0.5357, 0.3112, 0.7225, 0.279, 0.721, 0.278, 0.6853, 0.3108, 0.6847, 0.279, 0.721, 0.2469, 0.7198, 0.2452, 0.686, 0.278, 0.6853, 0.278, 0.6853, 0.2452, 0.686, 0.2439, 0.6503, 0.277, 0.6493, 0.3108, 0.6847, 0.278, 0.6853, 0.277, 0.6493, 0.3101, 0.6484, 0.8621, 0.2867, 0.8306, 0.2834, 0.8306, 0.2578, 0.8637, 0.2591, 0.8306, 0.2834, 0.7991, 0.2867, 0.7975, 0.2591, 0.8306, 0.2578, 0.8306, 0.2578, 0.7975, 0.2591, 0.7979, 0.2289, 0.8306, 0.2281, 0.8637, 0.2591, 0.8306, 0.2578, 0.8306, 0.2281, 0.8633, 0.2289, 0.7906, 0.2845, 0.7623, 0.2959, 0.7546, 0.2635, 0.7854, 0.2577, 0.7623, 0.2959, 0.7344, 0.3079, 0.7239, 0.2699, 0.7546, 0.2635, 0.7546, 0.2635, 0.7239, 0.2699, 0.7222, 0.2301, 0.7544, 0.2286, 0.7854, 0.2577, 0.7546, 0.2635, 0.7544, 0.2286, 0.7865, 0.2273, 0.8543, 0.6898, 0.8222, 0.6917, 0.8222, 0.6503, 0.8541, 0.6495, 0.8222, 0.6917, 0.7902, 0.6898, 0.7904, 0.6495, 0.8222, 0.6503, 0.8222, 0.6503, 0.7904, 0.6495, 0.7899, 0.6095, 0.8222, 0.6097, 0.8541, 0.6495, 0.8222, 0.6503, 0.8222, 0.6097, 0.8546, 0.6095, 0.299, 0.8003, 0.2711, 0.7883, 0.2788, 0.756, 0.3095, 0.7623, 0.2711, 0.7883, 0.2428, 0.7769, 0.248, 0.7501, 0.2788, 0.756, 0.2788, 0.756, 0.248, 0.7501, 0.2469, 0.7198, 0.279, 0.721, 0.3095, 0.7623, 0.2788, 0.756, 0.279, 0.721, 0.3112, 0.7225, 0.7793, 0.4567, 0.7528, 0.4566, 0.7528, 0.4271, 0.7822, 0.4266, 0.7528, 0.4566, 0.7263, 0.4567, 0.7235, 0.4266, 0.7528, 0.4271, 0.7528, 0.4271, 0.7235, 0.4266, 0.7222, 0.3984, 0.7528, 0.4009, 0.7822, 0.4266, 0.7528, 0.4271, 0.7528, 0.4009, 0.7835, 0.3984, 0.6364, 0.298, 0.6595, 0.3116, 0.644, 0.3438, 0.622, 0.3256, 0.6595, 0.3116, 0.6833, 0.3237, 0.667, 0.3608, 0.644, 0.3438, 0.644, 0.3438, 0.667, 0.3608, 0.6436, 0.3941, 0.6233, 0.3716, 0.622, 0.3256, 0.644, 0.3438, 0.6233, 0.3716, 0.6042, 0.3479, 0.5911, 0.08936, 0.5641, 0.08695, 0.566, 0.04528, 0.5952, 0.04856, 0.5641, 0.08695, 0.5369, 0.08684, 0.5366, 0.04584, 0.566, 0.04528, 0.566, 0.04528, 0.5366, 0.04584, 0.5358, 0.003974, 0.568, 0.002138, 0.5952, 0.04856, 0.566, 0.04528, 0.568, 0.002138, 0.5999, 0.006949, 0.6387, 0.7197, 0.6626, 0.7076, 0.678, 0.7398, 0.655, 0.7568, 0.6626, 0.7076, 0.6857, 0.6941, 0.7001, 0.7216, 0.678, 0.7398, 0.678, 0.7398, 0.7001, 0.7216, 0.7179, 0.744, 0.6988, 0.7676, 0.655, 0.7568, 0.678, 0.7398, 0.6988, 0.7676, 0.6784, 0.7902, 0.7755, 0.5127, 0.7528, 0.5117, 0.7528, 0.4852, 0.7772, 0.4859, 0.7528, 0.5117, 0.7302, 0.5127, 0.7285, 0.4859, 0.7528, 0.4852, 0.7528, 0.4852, 0.7285, 0.4859, 0.7263, 0.4567, 0.7528, 0.4566, 0.7772, 0.4859, 0.7528, 0.4852, 0.7528, 0.4566, 0.7793, 0.4567, 0.6631, 0.2468, 0.6844, 0.2553, 0.6726, 0.282, 0.6501, 0.2711, 0.6844, 0.2553, 0.7061, 0.2626, 0.6957, 0.2915, 0.6726, 0.282, 0.6726, 0.282, 0.6957, 0.2915, 0.6833, 0.3237, 0.6595, 0.3116, 0.6501, 0.2711, 0.6726, 0.282, 0.6595, 0.3116, 0.6364, 0.298, 0.5841, 0.1546, 0.561, 0.1532, 0.5624, 0.122, 0.5875, 0.1239, 0.561, 0.1532, 0.5378, 0.1525, 0.5373, 0.1215, 0.5624, 0.122, 0.5624, 0.122, 0.5373, 0.1215, 0.5369, 0.08684, 0.5641, 0.08695, 0.5875, 0.1239, 0.5624, 0.122, 0.5641, 0.08695, 0.5911, 0.08936, 0.616, 0.6586, 0.6377, 0.6513, 0.6495, 0.678, 0.6264, 0.6875, 0.6377, 0.6513, 0.659, 0.6428, 0.672, 0.6672, 0.6495, 0.678, 0.6495, 0.678, 0.672, 0.6672, 0.6857, 0.6941, 0.6626, 0.7076, 0.6264, 0.6875, 0.6495, 0.678, 0.6626, 0.7076, 0.6387, 0.7197, 0.7734, 0.5551, 0.7528, 0.5543, 0.7528, 0.535, 0.7744, 0.5361, 0.7528, 0.5543, 0.7323, 0.5551, 0.7312, 0.5361, 0.7528, 0.535, 0.7528, 0.535, 0.7312, 0.5361, 0.7302, 0.5127, 0.7528, 0.5117, 0.7744, 0.5361, 0.7528, 0.535, 0.7528, 0.5117, 0.7755, 0.5127, 0.6802, 0.2071, 0.6991, 0.2076, 0.6946, 0.2304, 0.6744, 0.2256, 0.6991, 0.2076, 0.7179, 0.2066, 0.715, 0.2339, 0.6946, 0.2304, 0.6946, 0.2304, 0.715, 0.2339, 0.7061, 0.2626, 0.6844, 0.2553, 0.6744, 0.2256, 0.6946, 0.2304, 0.6844, 0.2553, 0.6631, 0.2468, 0.5778, 0.2131, 0.5583, 0.2116, 0.5596, 0.1839, 0.5808, 0.1849, 0.5583, 0.2116, 0.5387, 0.2112, 0.5383, 0.1829, 0.5596, 0.1839, 0.5596, 0.1839, 0.5383, 0.1829, 0.5378, 0.1525, 0.561, 0.1532, 0.5808, 0.1849, 0.5596, 0.1839, 0.561, 0.1532, 0.5841, 0.1546, 0.6042, 0.6025, 0.623, 0.6035, 0.6275, 0.6264, 0.6071, 0.6299, 0.623, 0.6035, 0.6419, 0.6031, 0.6477, 0.6216, 0.6275, 0.6264, 0.6275, 0.6264, 0.6477, 0.6216, 0.659, 0.6428, 0.6377, 0.6513, 0.6071, 0.6299, 0.6275, 0.6264, 0.6377, 0.6513, 0.616, 0.6586, 0.7686, 0.5884, 0.7528, 0.5882, 0.7528, 0.5712, 0.771, 0.5718, 0.7528, 0.5882, 0.7371, 0.5884, 0.7347, 0.5718, 0.7528, 0.5712, 0.7528, 0.5712, 0.7347, 0.5718, 0.7323, 0.5551, 0.7528, 0.5543, 0.771, 0.5718, 0.7528, 0.5712, 0.7528, 0.5543, 0.7734, 0.5551, 0.6708, 0.1742, 0.6855, 0.1684, 0.6946, 0.1869, 0.6778, 0.1902, 0.6855, 0.1684, 0.6998, 0.1616, 0.7112, 0.1822, 0.6946, 0.1869, 0.6946, 0.1869, 0.7112, 0.1822, 0.7179, 0.2066, 0.6991, 0.2076, 0.6778, 0.1902, 0.6946, 0.1869, 0.6991, 0.2076, 0.6802, 0.2071, 0.5719, 0.2626, 0.556, 0.2612, 0.5571, 0.2371, 0.5746, 0.2389, 0.556, 0.2612, 0.54, 0.2611, 0.5395, 0.2373, 0.5571, 0.2371, 0.5571, 0.2371, 0.5395, 0.2373, 0.5387, 0.2112, 0.5583, 0.2116, 0.5746, 0.2389, 0.5571, 0.2371, 0.5583, 0.2116, 0.5778, 0.2131, 0.6224, 0.5576, 0.6366, 0.5644, 0.6275, 0.5829, 0.6109, 0.5782, 0.6366, 0.5644, 0.6513, 0.5702, 0.6444, 0.5862, 0.6275, 0.5829, 0.6275, 0.5829, 0.6444, 0.5862, 0.6419, 0.6031, 0.623, 0.6035, 0.6109, 0.5782, 0.6275, 0.5829, 0.623, 0.6035, 0.6042, 0.6025, 0.768, 0.6246, 0.7528, 0.6215, 0.7528, 0.6048, 0.7673, 0.6048, 0.7528, 0.6215, 0.7376, 0.6246, 0.7384, 0.6048, 0.7528, 0.6048, 0.7528, 0.6048, 0.7384, 0.6048, 0.7371, 0.5884, 0.7528, 0.5882, 0.7673, 0.6048, 0.7528, 0.6048, 0.7528, 0.5882, 0.7686, 0.5884, 0.6522, 0.1415, 0.6669, 0.1346, 0.6765, 0.1521, 0.6633, 0.1588, 0.6669, 0.1346, 0.6791, 0.1278, 0.6893, 0.1448, 0.6765, 0.1521, 0.6765, 0.1521, 0.6893, 0.1448, 0.6998, 0.1616, 0.6855, 0.1684, 0.6633, 0.1588, 0.6765, 0.1521, 0.6855, 0.1684, 0.6708, 0.1742, 0.5675, 0.3023, 0.5541, 0.3015, 0.555, 0.2814, 0.5697, 0.2825, 0.5541, 0.3015, 0.5406, 0.301, 0.5404, 0.2811, 0.555, 0.2814, 0.555, 0.2814, 0.5404, 0.2811, 0.54, 0.2611, 0.556, 0.2612, 0.5697, 0.2825, 0.555, 0.2814, 0.556, 0.2612, 0.5719, 0.2626, 0.6431, 0.5238, 0.6553, 0.5306, 0.6456, 0.5481, 0.6329, 0.5408, 0.6553, 0.5306, 0.67, 0.5375, 0.6589, 0.5548, 0.6456, 0.5481, 0.6456, 0.5481, 0.6589, 0.5548, 0.6513, 0.5702, 0.6366, 0.5644, 0.6329, 0.5408, 0.6456, 0.5481, 0.6366, 0.5644, 0.6224, 0.5576, 0.1454, 0.8493, 0.1347, 0.844, 0.1418, 0.828, 0.1526, 0.8329, 0.1932, 0.844, 0.1825, 0.8493, 0.1753, 0.8329, 0.1862, 0.828, 0.1862, 0.828, 0.1753, 0.8329, 0.1661, 0.8122, 0.1819, 0.8132, 0.1526, 0.8329, 0.1418, 0.828, 0.1461, 0.8132, 0.1618, 0.8122, 0.6221, 0.05981, 0.6335, 0.05534, 0.6388, 0.07235, 0.6267, 0.07722, 0.6335, 0.05534, 0.645, 0.05101, 0.6505, 0.06743, 0.6388, 0.07235, 0.6388, 0.07235, 0.6505, 0.06743, 0.6578, 0.08579, 0.6455, 0.09163, 0.6267, 0.07722, 0.6388, 0.07235, 0.6455, 0.09163, 0.628, 0.09985, 0.562, 0.3856, 0.5502, 0.3851, 0.551, 0.3682, 0.5626, 0.3686, 0.5502, 0.3851, 0.5385, 0.3845, 0.5394, 0.3675, 0.551, 0.3682, 0.551, 0.3682, 0.5394, 0.3675, 0.5401, 0.3481, 0.5519, 0.3487, 0.5626, 0.3686, 0.551, 0.3682, 0.5519, 0.3487, 0.5637, 0.3492, 0.6773, 0.447, 0.6887, 0.4513, 0.6834, 0.4684, 0.6716, 0.4634, 0.6887, 0.4513, 0.7001, 0.4558, 0.6955, 0.4732, 0.6834, 0.4684, 0.6834, 0.4684, 0.6955, 0.4732, 0.6942, 0.4959, 0.6767, 0.4876, 0.6716, 0.4634, 0.6834, 0.4684, 0.6767, 0.4876, 0.6644, 0.4818, 0.1306, 0.8812, 0.1193, 0.8757, 0.1271, 0.8599, 0.1382, 0.8653, 0.2087, 0.8757, 0.1973, 0.8812, 0.1898, 0.8653, 0.2008, 0.8599, 0.2008, 0.8599, 0.1898, 0.8653, 0.1825, 0.8493, 0.1932, 0.844, 0.1382, 0.8653, 0.1271, 0.8599, 0.1347, 0.844, 0.1454, 0.8493, 0.61, 0.02677, 0.6218, 0.02231, 0.6278, 0.03886, 0.6163, 0.04323, 0.6218, 0.02231, 0.6337, 0.01805, 0.6394, 0.03468, 0.6278, 0.03886, 0.6278, 0.03886, 0.6394, 0.03468, 0.645, 0.05101, 0.6335, 0.05534, 0.6163, 0.04323, 0.6278, 0.03886, 0.6335, 0.05534, 0.6221, 0.05981, 0.5609, 0.4195, 0.5486, 0.419, 0.5494, 0.4019, 0.5614, 0.4024, 0.5486, 0.419, 0.5364, 0.4184, 0.5374, 0.4013, 0.5494, 0.4019, 0.5494, 0.4019, 0.5374, 0.4013, 0.5385, 0.3845, 0.5502, 0.3851, 0.5614, 0.4024, 0.5494, 0.4019, 0.5502, 0.3851, 0.562, 0.3856, 0.6886, 0.4141, 0.7004, 0.4184, 0.6944, 0.4349, 0.6828, 0.4307, 0.7004, 0.4184, 0.7122, 0.4228, 0.7059, 0.4393, 0.6944, 0.4349, 0.6944, 0.4349, 0.7059, 0.4393, 0.7001, 0.4558, 0.6887, 0.4513, 0.6828, 0.4307, 0.6944, 0.4349, 0.6887, 0.4513, 0.6773, 0.447, 0.216, 0.891, 0.2048, 0.8962, 0.1973, 0.8812, 0.2087, 0.8757, 0.1232, 0.8962, 0.112, 0.891, 0.1193, 0.8757, 0.1306, 0.8812, 0.6157, 0.006478, 0.6273, 0.002138, 0.6335, 0.0177, 0.6218, 0.02231, 0.6042, 0.01104, 0.6157, 0.006478, 0.6218, 0.02231, 0.61, 0.02677, 0.5479, 0.4354, 0.5358, 0.4347, 0.5364, 0.4184, 0.5486, 0.419, 0.56, 0.4359, 0.5479, 0.4354, 0.5486, 0.419, 0.5609, 0.4195, 0.7063, 0.4026, 0.7179, 0.407, 0.7122, 0.4228, 0.7004, 0.4184, 0.6946, 0.3984, 0.7063, 0.4026, 0.7004, 0.4184, 0.6886, 0.4141, 0.7638, 0.6819, 0.7528, 0.6819, 0.7528, 0.6666, 0.7642, 0.6669, 0.7528, 0.6819, 0.7419, 0.6819, 0.7415, 0.6669, 0.7528, 0.6666, 0.7528, 0.6666, 0.7415, 0.6669, 0.7412, 0.6528, 0.7528, 0.6517, 0.7642, 0.6669, 0.7528, 0.6666, 0.7528, 0.6517, 0.7644, 0.6528, 0.8703, 0.4721, 0.8811, 0.4709, 0.8836, 0.4859, 0.8721, 0.4866, 0.8811, 0.4709, 0.8919, 0.4696, 0.8957, 0.485, 0.8836, 0.4859, 0.8836, 0.4859, 0.8957, 0.485, 0.9021, 0.5026, 0.8833, 0.5, 0.8721, 0.4866, 0.8836, 0.4859, 0.8833, 0.5, 0.8712, 0.5004, 0.1798, 0.7804, 0.1897, 0.7844, 0.1846, 0.7993, 0.1741, 0.7952, 0.1382, 0.7844, 0.1482, 0.7804, 0.1538, 0.7952, 0.1433, 0.7993, 0.1433, 0.7993, 0.1538, 0.7952, 0.1618, 0.8122, 0.1461, 0.8132, 0.1741, 0.7952, 0.1846, 0.7993, 0.1819, 0.8132, 0.1661, 0.8122, 0.8711, 0.603, 0.8819, 0.6043, 0.8794, 0.6193, 0.8674, 0.6184, 0.8819, 0.6043, 0.8928, 0.6055, 0.891, 0.6201, 0.8794, 0.6193, 0.8794, 0.6193, 0.891, 0.6201, 0.8919, 0.6338, 0.8798, 0.6335, 0.8674, 0.6184, 0.8794, 0.6193, 0.8798, 0.6335, 0.861, 0.636, 0.7636, 0.7115, 0.7528, 0.7115, 0.7528, 0.6968, 0.7636, 0.6968, 0.7528, 0.7115, 0.7421, 0.7115, 0.7421, 0.6968, 0.7528, 0.6968, 0.7528, 0.6968, 0.7421, 0.6968, 0.7419, 0.6819, 0.7528, 0.6819, 0.7636, 0.6968, 0.7528, 0.6968, 0.7528, 0.6819, 0.7638, 0.6819, 0.8663, 0.4432, 0.8768, 0.4418, 0.8788, 0.4562, 0.8683, 0.4576, 0.8768, 0.4418, 0.8872, 0.4403, 0.8893, 0.4547, 0.8788, 0.4562, 0.8788, 0.4562, 0.8893, 0.4547, 0.8919, 0.4696, 0.8811, 0.4709, 0.8683, 0.4576, 0.8788, 0.4562, 0.8811, 0.4709, 0.8703, 0.4721, 0.1906, 0.7527, 0.2005, 0.7566, 0.1951, 0.7702, 0.1852, 0.7663, 0.1275, 0.7566, 0.1373, 0.7527, 0.1427, 0.7663, 0.1328, 0.7702, 0.1328, 0.7702, 0.1427, 0.7663, 0.1482, 0.7804, 0.1382, 0.7844, 0.1852, 0.7663, 0.1951, 0.7702, 0.1897, 0.7844, 0.1798, 0.7804, 0.8759, 0.5737, 0.8863, 0.5752, 0.8843, 0.5896, 0.8738, 0.5882, 0.8863, 0.5752, 0.8968, 0.5766, 0.8948, 0.591, 0.8843, 0.5896, 0.8843, 0.5896, 0.8948, 0.591, 0.8928, 0.6055, 0.8819, 0.6043, 0.8738, 0.5882, 0.8843, 0.5896, 0.8819, 0.6043, 0.8711, 0.603, 0.7635, 0.7409, 0.7528, 0.7408, 0.7528, 0.7262, 0.7635, 0.7262, 0.7528, 0.7408, 0.7422, 0.7409, 0.7421, 0.7262, 0.7528, 0.7262, 0.7528, 0.7262, 0.7421, 0.7262, 0.7421, 0.7115, 0.7528, 0.7115, 0.7635, 0.7262, 0.7528, 0.7262, 0.7528, 0.7115, 0.7636, 0.7115, 0.8624, 0.4146, 0.8728, 0.4132, 0.8748, 0.4275, 0.8643, 0.4289, 0.8728, 0.4132, 0.8832, 0.4117, 0.8852, 0.426, 0.8748, 0.4275, 0.8748, 0.4275, 0.8852, 0.426, 0.8872, 0.4403, 0.8768, 0.4418, 0.8643, 0.4289, 0.8748, 0.4275, 0.8768, 0.4418, 0.8663, 0.4432, 0.2013, 0.7259, 0.2111, 0.7298, 0.2058, 0.7432, 0.196, 0.7393, 0.1168, 0.7298, 0.1266, 0.7259, 0.132, 0.7393, 0.1222, 0.7432, 0.1222, 0.7432, 0.132, 0.7393, 0.1373, 0.7527, 0.1275, 0.7566, 0.196, 0.7393, 0.2058, 0.7432, 0.2005, 0.7566, 0.1906, 0.7527, 0.8799, 0.5452, 0.8903, 0.5467, 0.8883, 0.5609, 0.8779, 0.5594, 0.8903, 0.5467, 0.9007, 0.548, 0.8987, 0.5623, 0.8883, 0.5609, 0.8883, 0.5609, 0.8987, 0.5623, 0.8968, 0.5766, 0.8863, 0.5752, 0.8779, 0.5594, 0.8883, 0.5609, 0.8863, 0.5752, 0.8759, 0.5737, 0.7528, 0.7547, 0.7426, 0.7546, 0.7422, 0.7409, 0.7528, 0.7408, 0.7631, 0.7546, 0.7528, 0.7547, 0.7528, 0.7408, 0.7635, 0.7409, 0.8709, 0.3997, 0.8809, 0.3984, 0.8832, 0.4117, 0.8728, 0.4132, 0.861, 0.4012, 0.8709, 0.3997, 0.8728, 0.4132, 0.8624, 0.4146, 0.112, 0.717, 0.1214, 0.7134, 0.1266, 0.7259, 0.1168, 0.7298, 0.2066, 0.7134, 0.216, 0.717, 0.2111, 0.7298, 0.2013, 0.7259, 0.8922, 0.5332, 0.9021, 0.5346, 0.9007, 0.548, 0.8903, 0.5467, 0.8822, 0.5318, 0.8922, 0.5332, 0.8903, 0.5467, 0.8799, 0.5452, 0.8639, 0.03068, 0.8306, 0.03071, 0.8306, 0.002138, 0.8635, 0.00308, 0.8306, 0.03071, 0.7972, 0.03068, 0.7977, 0.00308, 0.8306, 0.002138, 0.792, 0.02888, 0.7586, 0.03297, 0.7538, 0.01089, 0.7852, 0.002138, 0.7586, 0.03297, 0.7251, 0.03655, 0.7222, 0.01859, 0.7538, 0.01089, 0.8567, 0.4165, 0.8222, 0.4172, 0.8222, 0.4005, 0.855, 0.3984, 0.8222, 0.4172, 0.7878, 0.4165, 0.7895, 0.3984, 0.8222, 0.4005, 0.3083, 0.529, 0.2748, 0.5254, 0.2796, 0.5033, 0.3112, 0.511, 0.2748, 0.5254, 0.2414, 0.5213, 0.2482, 0.4945, 0.2796, 0.5033, 0.7627, 0.3309, 0.7503, 0.3309, 0.7432, 0.3121, 0.7711, 0.3122, 0.7615, 0.3607, 0.7708, 0.3526, 0.7896, 0.3611, 0.7686, 0.3795, 0.7708, 0.3402, 0.7627, 0.3309, 0.7711, 0.3122, 0.7896, 0.3331, 0.7491, 0.3607, 0.7615, 0.3607, 0.7686, 0.3795, 0.7407, 0.3795, 0.7708, 0.3526, 0.7708, 0.3402, 0.7896, 0.3331, 0.7896, 0.3611, 0.741, 0.3514, 0.7491, 0.3607, 0.7407, 0.3795, 0.7222, 0.3585, 0.741, 0.3391, 0.741, 0.3514, 0.7222, 0.3585, 0.7222, 0.3306, 0.7503, 0.3309, 0.741, 0.3391, 0.7222, 0.3306, 0.7432, 0.3121, 0.6704, 0.9117, 0.6982, 0.9089, 0.7168, 0.9443, 0.6588, 0.9503, 0.718, 0.8891, 0.718, 0.8612, 0.7582, 0.8447, 0.7582, 0.9031, 0.7002, 0.8396, 0.6724, 0.8372, 0.663, 0.7944, 0.7212, 0.7996, 0.6494, 0.8529, 0.6443, 0.8804, 0.6042, 0.8848, 0.6148, 0.8274, 0.6982, 0.9089, 0.718, 0.8891, 0.7582, 0.9031, 0.7168, 0.9443, 0.718, 0.8612, 0.7002, 0.8396, 0.7212, 0.7996, 0.7582, 0.8447, 0.6724, 0.8372, 0.6494, 0.8529, 0.6148, 0.8274, 0.663, 0.7944, 0.6487, 0.8942, 0.6704, 0.9117, 0.6588, 0.9503, 0.6133, 0.9136, 0.3667, 0.6409, 0.3843, 0.6966, 0.3419, 0.7293, 0.3155, 0.6457, 0.4324, 0.7297, 0.4908, 0.7306, 0.5017, 0.7803, 0.4141, 0.779, 0.5382, 0.5659, 0.4858, 0.5401, 0.4942, 0.4945, 0.5729, 0.5332, 0.4858, 0.5401, 0.428, 0.5481, 0.4074, 0.5065, 0.4942, 0.4945, 0.3824, 0.5846, 0.3667, 0.6409, 0.3155, 0.6457, 0.3391, 0.5613, 0.3843, 0.6966, 0.4324, 0.7297, 0.4141, 0.779, 0.3419, 0.7293, 0.4908, 0.7306, 0.5382, 0.6965, 0.5729, 0.7292, 0.5017, 0.7803, 0.428, 0.5481, 0.3824, 0.5846, 0.3391, 0.5613, 0.4074, 0.5065, 0.08487, 0.09551, 0.002138, 0.0666, 0.03406, 0.002138, 0.1352, 0.0375, 0.0912, 0.4944, 0.1246, 0.4134, 0.1838, 0.4263, 0.143, 0.5254, 0.1557, 0.3315, 0.1675, 0.2446, 0.2363, 0.2199, 0.2218, 0.3261, 0.144, 0.1602, 0.08487, 0.09551, 0.1352, 0.0375, 0.2076, 0.1166, 0.002138, 0.6447, 0.0531, 0.5734, 0.09639, 0.6219, 0.03406, 0.7091, 0.0531, 0.5734, 0.0912, 0.4944, 0.143, 0.5254, 0.09639, 0.6219, 0.1246, 0.4134, 0.1557, 0.3315, 0.2218, 0.3261, 0.1838, 0.4263, 0.1675, 0.2446, 0.144, 0.1602, 0.2076, 0.1166, 0.2363, 0.2199, 0.3474, 0.002138, 0.4442, 0.0482, 0.3931, 0.1101, 0.326, 0.07819, 0.5142, 0.1294, 0.5315, 0.2352, 0.4536, 0.2398, 0.4416, 0.1664, 0.5074, 0.3396, 0.4382, 0.4215, 0.3889, 0.369, 0.4369, 0.3122, 0.347, 0.4778, 0.2405, 0.4903, 0.2519, 0.4167, 0.3257, 0.408, 0.4442, 0.0482, 0.5142, 0.1294, 0.4416, 0.1664, 0.3931, 0.1101, 0.5315, 0.2352, 0.5074, 0.3396, 0.4369, 0.3122, 0.4536, 0.2398, 0.4382, 0.4215, 0.347, 0.4778, 0.3257, 0.408, 0.3889, 0.369, 0.2405, 0.01009, 0.3474, 0.002138, 0.326, 0.07819, 0.2519, 0.0837, 0.5238, 0.9243, 0.4806, 0.9849, 0.4525, 0.9375, 0.4756, 0.9052, 0.4806, 0.9849, 0.4074, 0.9979, 0.4135, 0.9445, 0.4525, 0.9375, 0.3407, 0.9652, 0.3155, 0.8953, 0.3644, 0.8897, 0.3779, 0.927, 0.3351, 0.8236, 0.3984, 0.7846, 0.4087, 0.8307, 0.3749, 0.8515, 0.4726, 0.7886, 0.5238, 0.8425, 0.4756, 0.8616, 0.4483, 0.8328, 0.4074, 0.9979, 0.3407, 0.9652, 0.3779, 0.927, 0.4135, 0.9445, 0.3155, 0.8953, 0.3351, 0.8236, 0.3749, 0.8515, 0.3644, 0.8897, 0.3984, 0.7846, 0.4726, 0.7886, 0.4483, 0.8328, 0.4087, 0.8307, 0.7971, 0.3171, 0.827, 0.2909, 0.845, 0.3388, 0.7971, 0.3568, 0.827, 0.2909, 0.8666, 0.2909, 0.8928, 0.3208, 0.845, 0.3388, 0.7971, 0.3568, 0.845, 0.3388, 0.863, 0.3866, 0.8233, 0.3866, 0.845, 0.3388, 0.8928, 0.3208, 0.8928, 0.3604, 0.863, 0.3866, 0.5453, 0.7943, 0.5377, 0.8009, 0.528, 0.7965, 0.5416, 0.7846, 0.5553, 0.7943, 0.5453, 0.7943, 0.5416, 0.7846, 0.5597, 0.7846, 0.5544, 0.8185, 0.5619, 0.8119, 0.5716, 0.8163, 0.558, 0.8282, 0.5619, 0.8018, 0.5553, 0.7943, 0.5597, 0.7846, 0.5716, 0.7982, 0.5444, 0.8185, 0.5544, 0.8185, 0.558, 0.8282, 0.54, 0.8282, 0.5619, 0.8119, 0.5619, 0.8018, 0.5716, 0.7982, 0.5716, 0.8163, 0.5377, 0.811, 0.5444, 0.8185, 0.54, 0.8282, 0.528, 0.8146, 0.5377, 0.8009, 0.5377, 0.811, 0.528, 0.8146, 0.528, 0.7965, 0.9165, 0.2, 0.9323, 0.1912, 0.9506, 0.2069, 0.9225, 0.2226, 0.9384, 0.1742, 0.9334, 0.1568, 0.9526, 0.1456, 0.9615, 0.1766, 0.9185, 0.1466, 0.9004, 0.1464, 0.8938, 0.1271, 0.9261, 0.1274, 0.8861, 0.1848, 0.8985, 0.1979, 0.8905, 0.2189, 0.8683, 0.1956, 0.8985, 0.1979, 0.9165, 0.2, 0.9225, 0.2226, 0.8905, 0.2189, 0.9323, 0.1912, 0.9384, 0.1742, 0.9615, 0.1766, 0.9506, 0.2069, 0.9334, 0.1568, 0.9185, 0.1466, 0.9261, 0.1274, 0.9526, 0.1456, 0.9004, 0.1464, 0.8861, 0.1574, 0.8683, 0.1467, 0.8938, 0.1271, 0.8621, 0.8541, 0.8659, 0.8221, 0.8989, 0.8236, 0.8936, 0.8681, 0.8586, 0.7907, 0.842, 0.7631, 0.8657, 0.7417, 0.8888, 0.7801, 0.8179, 0.7418, 0.7878, 0.7302, 0.7904, 0.696, 0.8322, 0.7122, 0.8458, 0.8819, 0.8621, 0.8541, 0.8936, 0.8681, 0.871, 0.9066, 0.8659, 0.8221, 0.8586, 0.7907, 0.8888, 0.7801, 0.8989, 0.8236, 0.842, 0.7631, 0.8179, 0.7418, 0.8322, 0.7122, 0.8657, 0.7417, 0.7878, 0.9061, 0.8195, 0.9006, 0.8345, 0.9326, 0.7904, 0.9403, 0.8195, 0.9006, 0.8458, 0.8819, 0.871, 0.9066, 0.8345, 0.9326, 0.04484, 0.7271, 0.07676, 0.7584, 0.05775, 0.7778, 0.03393, 0.7544, 0.09931, 0.7971, 0.1077, 0.841, 0.08085, 0.8394, 0.07458, 0.8066, 0.1047, 0.8856, 0.08232, 0.9244, 0.0619, 0.9016, 0.07857, 0.8727, 0.04677, 0.9515, 0.002247, 0.9559, 0.002138, 0.9252, 0.03537, 0.9219, 0.07676, 0.7584, 0.09931, 0.7971, 0.07458, 0.8066, 0.05775, 0.7778, 0.1077, 0.841, 0.1047, 0.8856, 0.07857, 0.8727, 0.08085, 0.8394, 0.08232, 0.9244, 0.04677, 0.9515, 0.03537, 0.9219, 0.0619, 0.9016, 0.002247, 0.7134, 0.04484, 0.7271, 0.03393, 0.7544, 0.002138, 0.7442, 0.9638, 0.06025, 0.9561, 0.09272, 0.9375, 0.08117, 0.9421, 0.06193, 0.9312, 0.1149, 0.8987, 0.1228, 0.9035, 0.09903, 0.9228, 0.09433, 0.8683, 0.01956, 0.8967, 0.002138, 0.9024, 0.02748, 0.8855, 0.03781, 0.8967, 0.002138, 0.9298, 0.006898, 0.922, 0.03031, 0.9024, 0.02748, 0.9558, 0.02785, 0.9638, 0.06025, 0.9421, 0.06193, 0.9374, 0.04272, 0.9561, 0.09272, 0.9312, 0.1149, 0.9228, 0.09433, 0.9375, 0.08117, 0.8987, 0.1228, 0.8683, 0.1092, 0.8855, 0.09091, 0.9035, 0.09903, 0.9298, 0.006898, 0.9558, 0.02785, 0.9374, 0.04272, 0.922, 0.03031, 0.5488, 0.4401, 0.5686, 0.4401, 0.5597, 0.464, 0.5358, 0.455, 0.5686, 0.4401, 0.5835, 0.4532, 0.5835, 0.473, 0.5597, 0.464, 0.5358, 0.455, 0.5597, 0.464, 0.5507, 0.4879, 0.5358, 0.4748, 0.5597, 0.464, 0.5835, 0.473, 0.5705, 0.4879, 0.5507, 0.4879])
me_plane_001.materials.append(mat_material_001)
me_plane_001.materials.append(mat_material_002)
me_plane_001.update()

# ---- objects
ob_wood1 = bpy.data.objects.new('Wood1', me_plane)
ob_wood2 = bpy.data.objects.new('Wood2', me_plane_001)

# ---- transforms, parenting, visibility, modifiers, constraints
ob_wood1.location = (0.0, 0.0, 0.0)
ob_wood2.location = (0.0, 0.0, 0.0)

# ---- collection membership
col_collection.objects.link(ob_wood1)
col_collection.objects.link(ob_wood2)

# ---- scene / render settings (as saved in the file)
scene.frame_start = 1; scene.frame_end = 250; scene.frame_set(1)
scene.render.engine = 'BLENDER_EEVEE_NEXT'
bpy.context.view_layer.update()

# ---- added for rendering (the .blend has no active camera and no usable light): camera, sun
cam_auto = bpy.data.cameras.new('AutoCamera')
cam_auto.lens = 50.0
cam_auto.sensor_width = 36.0
cam_auto.clip_end = 1000.0
ob_auto_camera = bpy.data.objects.new('AutoCamera', cam_auto)
scene.collection.objects.link(ob_auto_camera)
ob_auto_camera.location = (8.46097, -12.1958, 10.1853)
ob_auto_camera.rotation_euler = (1.09748, -7.21219e-08, 0.694738)
scene.camera = ob_auto_camera
light_auto_sun = bpy.data.lights.new('AutoSun', 'SUN')
light_auto_sun.energy = 3.0
light_auto_sun.angle = 0.0523599
ob_auto_sun = bpy.data.objects.new('AutoSun', light_auto_sun)
scene.collection.objects.link(ob_auto_sun)
ob_auto_sun.rotation_euler = (0.872665, 0.174533, 0.523599)
bpy.context.view_layer.update()
